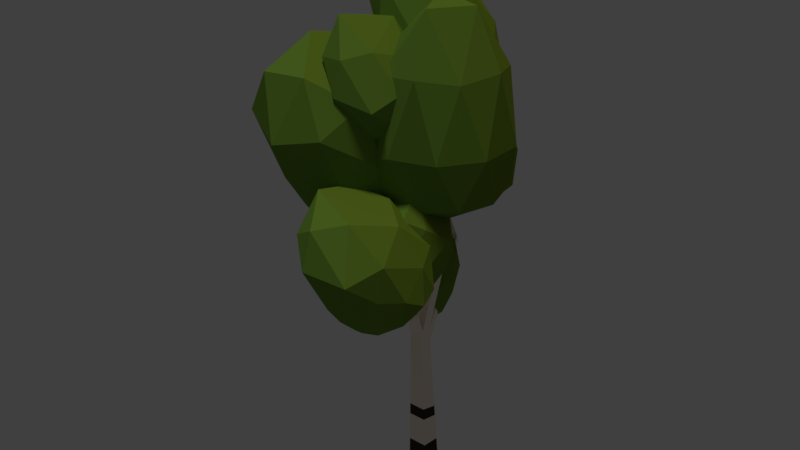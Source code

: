 # Source: Tree1.blend  (saved by Blender 2.79.0; exported with 4.5.12 LTS)
import bpy
from mathutils import Matrix  # noqa: F401  (used for matrix-valued properties, if any)

bpy.ops.wm.read_factory_settings(use_empty=True)
scene = bpy.context.scene
scene.name = 'Scene'

# ---- collections
col_collection_1 = bpy.data.collections.new('Collection 1'); scene.collection.children.link(col_collection_1)

# ---- images (referenced by path relative to the original .blend; pixels are not part of the script)
import os
ASSET_DIR = os.environ.get("B2B_ASSET_DIR", "")  # directory of the original .blend (textures are referenced by path, not embedded)
HERE = os.path.dirname(os.path.abspath(__file__))  # packed textures are extracted next to this script under _unpacked/

def load_image(name, relpath, width, height, colorspace="sRGB"):
    """Load a texture the original file referenced (path relative to the .blend, or extracted next to this script)."""
    p = next((c for c in (os.path.join(HERE, relpath), os.path.join(ASSET_DIR, relpath)) if relpath and os.path.exists(c)), "")
    if p:
        img = bpy.data.images.load(p, check_existing=True)
        img.name = name
    else:  # same state as the original file: an image datablock whose file is absent (Cycles renders it pink)
        img = bpy.data.images.new(name, width, height)
        img.source = "FILE"
        img.filepath = "//" + (relpath or name)
    img.colorspace_settings.name = colorspace
    return img
img_tree1_uv = load_image('Tree1_UV', '', 1024, 1024, 'sRGB')

# ---- materials (node trees are filled in below, after node groups)
mat_log = bpy.data.materials.new('Log')
mat_log.alpha_threshold = 0.0
mat_log.diffuse_color = (1.0, 0.8716, 0.7373, 1.0)
mat_log.roughness = 0.5
mat_darklog = bpy.data.materials.new('DarkLog')
mat_darklog.alpha_threshold = 0.0
mat_darklog.diffuse_color = (0.04955, 0.03796, 0.02308, 1.0)
mat_darklog.roughness = 0.5
mat_leaf = bpy.data.materials.new('Leaf')
mat_leaf.alpha_threshold = 0.0
mat_leaf.roughness = 0.5

# ---- material node trees
mat_log.use_nodes = True; mat_log.node_tree.nodes.clear()
_N = mat_log.node_tree.nodes; _L = mat_log.node_tree.links
n0 = _N.new('ShaderNodeOutputMaterial'); n0.name = 'Material Output'; n0.location = (300, 300)
n1 = _N.new('ShaderNodeBsdfDiffuse'); n1.name = 'Diffuse BSDF'; n1.location = (10, 300)
n1.inputs[0].default_value = (1.0, 0.8716, 0.7373, 1.0)
n2 = _N.new('ShaderNodeTexImage'); n2.name = 'Image Texture'; n2.location = (12, 46)
n2.width = 140
n2.image = img_tree1_uv
_L.new(n1.outputs[0], n0.inputs[0])
n0.is_active_output = True
mat_darklog.use_nodes = True; mat_darklog.node_tree.nodes.clear()
_N = mat_darklog.node_tree.nodes; _L = mat_darklog.node_tree.links
n0 = _N.new('ShaderNodeOutputMaterial'); n0.name = 'Material Output'; n0.location = (300, 300)
n1 = _N.new('ShaderNodeBsdfDiffuse'); n1.name = 'Diffuse BSDF'; n1.location = (10, 300)
n1.inputs[0].default_value = (0.04955, 0.03796, 0.02308, 1.0)
n2 = _N.new('ShaderNodeTexImage'); n2.name = 'Image Texture'; n2.location = (9, 63)
n2.width = 140
n2.image = img_tree1_uv
_L.new(n1.outputs[0], n0.inputs[0])
n0.is_active_output = True
mat_leaf.use_nodes = True; mat_leaf.node_tree.nodes.clear()
_N = mat_leaf.node_tree.nodes; _L = mat_leaf.node_tree.links
n0 = _N.new('ShaderNodeOutputMaterial'); n0.name = 'Material Output'; n0.location = (241, 323)
n1 = _N.new('ShaderNodeBsdfDiffuse'); n1.name = 'Diffuse BSDF'; n1.location = (24, 329)
n2 = _N.new('ShaderNodeNewGeometry'); n2.name = 'Geometry'; n2.location = (-481, 335)
n3 = _N.new('ShaderNodeValToRGB'); n3.name = 'ColorRamp'; n3.location = (-284, 329)
while len(n3.color_ramp.elements) > 1: n3.color_ramp.elements.remove(n3.color_ramp.elements[-1])
n3.color_ramp.elements[0].position = 0.0; n3.color_ramp.elements[0].color = (0.149, 0.2764, 0.03609, 1.0)
_e = n3.color_ramp.elements.new(1.0); _e.color = (0.1615, 0.1829, 0.003305, 1.0)
n4 = _N.new('ShaderNodeTexImage'); n4.name = 'Image Texture'; n4.location = (-262, 36)
n4.width = 140
n4.image = img_tree1_uv
_L.new(n3.outputs[0], n1.inputs[0])
_L.new(n1.outputs[0], n0.inputs[0])
_L.new(n2.outputs[1], n3.inputs[0])
n0.is_active_output = True

# ---- world
world_world = bpy.data.worlds.new('World'); scene.world = world_world
world_world.color = (0.05088, 0.05088, 0.05088)
world_world.use_sun_shadow = False
world_world.sun_shadow_jitter_overblur = 0.0
world_world.cycles.sampling_method = 'MANUAL'

# ---- lights
light_sun_001 = bpy.data.lights.new('Sun.001', 'SUN')
light_sun_001.transmission_factor = 0.0
light_sun_001.angle = 0.1993
light_sun_001.energy = 1.0
light_sun_001.shadow_buffer_clip_start = 0.5
light_sun_001.shadow_soft_size = 0.1
light_sun_001.shadow_cascade_max_distance = 1000.0

# ---- meshes
me_cube_018 = bpy.data.meshes.new('Cube.018')
me_cube_018.from_pydata([(-1.786, -2.177, -3.218), (-1.075, -2.878, 24.95), (-1.786, 1.395, -3.218), (-1.075, -0.8124, 25.54), (1.786, -2.177, -3.218), (1.075, -2.878, 24.95), (1.786, 1.395, -3.218), (1.075, -0.8124, 25.54), (-0.8832, 1.821, 47.63), (-0.8832, 3.324, 46.71), (0.8832, 3.324, 46.71), (0.8832, 1.821, 47.63), (-0.7099, 0.9186, 61.4), (-0.7099, 1.856, 62.47), (0.7099, 1.856, 62.47), (0.7099, 0.9186, 61.4), (-0.1265, 0.6361, 75.06), (-0.1265, 0.8876, 75.09), (0.1265, 0.8876, 75.09), (0.1265, 0.6361, 75.06), (-1.562, 2.744, 54.15), (0.03082, 2.744, 54.15), (0.03082, 1.524, 54.08), (-1.562, 1.524, 54.08), (0.08501, -0.5703, 36.06), (0.08501, 1.214, 35.89), (2.043, -0.5703, 36.06), (2.043, 1.214, 35.89), (-0.01294, 1.408, 68.78), (-0.01294, 0.8136, 68.23), (-0.8493, 0.8136, 68.23), (-0.8493, 1.408, 68.78), (1.187, -2.61, 26.24), (-0.9329, -2.596, 26.31), (3.874, -7.225, 31.7), (2.972, -7.225, 31.7), (3.922, -7.112, 32.24), (3.031, -7.106, 32.27), (3.606, -14.12, 35.82), (3.274, -14.12, 35.82), (3.623, -14.0, 35.98), (3.296, -13.99, 35.99), (3.547, -16.86, 43.62), (3.34, -16.86, 43.62), (3.558, -16.79, 43.72), (3.354, -16.78, 43.72), (2.171, -10.68, 34.21), (2.783, -10.69, 34.19), (2.75, -10.82, 33.84), (2.13, -10.82, 33.84), (5.466, -15.47, 39.75), (5.476, -15.41, 39.83), (5.617, -15.47, 39.75), (5.625, -15.41, 39.82), (2.232, -5.078, 28.2), (0.297, -5.078, 28.2), (0.4248, -4.823, 29.42), (2.334, -4.836, 29.36), (3.844, -7.321, 31.76), (2.898, -7.661, 32.57), (3.769, -7.591, 32.5), (2.174, -3.774, 35.96), (2.68, -3.759, 35.86), (2.609, -4.073, 35.93), (2.116, -4.137, 36.03), (2.184, -3.642, 39.05), (2.499, -3.625, 38.96), (2.456, -3.827, 38.98), (2.149, -3.875, 39.06), (2.579, -4.301, 41.22), (2.704, -4.272, 41.17), (2.683, -4.354, 41.14), (2.561, -4.394, 41.19), (1.13, -0.6425, 23.33), (-1.127, -0.6512, 23.44), (-6.784, 15.41, 34.17), (-5.754, 15.45, 34.05), (-5.854, 15.88, 33.08), (-6.929, 15.82, 33.25), (-10.3, 14.9, 43.28), (-9.738, 15.07, 43.04), (-9.997, 15.63, 42.81), (-10.57, 15.41, 43.07), (-10.18, 12.2, 52.68), (-9.933, 12.35, 52.4), (-10.18, 12.67, 52.34), (-10.42, 12.5, 52.63), (-0.1164, 0.8621, 34.09), (-0.1121, -0.9626, 34.17), (-10.12, -1.217, 46.35), (-10.06, -1.009, 47.32), (-10.07, -0.09511, 47.22), (-10.14, -0.282, 46.3), (-16.18, 2.757, 50.21), (-16.16, 2.851, 50.64), (-16.16, 3.26, 50.6), (-16.19, 3.176, 50.19), (-21.4, 5.238, 51.96), (-21.38, 5.302, 52.26), (-21.39, 5.58, 52.23), (-21.41, 5.523, 51.95), (-4.941, -0.6667, 41.58), (-4.975, -0.9692, 40.39), (-5.173, 0.165, 40.3), (-5.131, 0.4411, 41.43), (-1.63, -2.331, 2.959), (-1.642, 0.9465, 2.629), (1.642, 0.9484, 2.604), (1.63, -2.331, 2.959), (-1.438, -2.52, 10.55), (-1.464, 0.3947, 9.817), (1.465, 0.399, 9.761), (1.438, -2.52, 10.55), (-1.514, 0.5507, 7.785), (1.515, 0.5543, 7.738), (1.493, -2.466, 8.406), (-1.493, -2.466, 8.406), (0.9189, 2.808, 32.09), (-4.358, 1.558, 31.86), (-6.429, 2.339, 28.54), (-4.526, 0.933, 27.77), (-2.805, 7.692, 39.96), (-1.369, 1.741, 34.5), (-3.699, 3.977, 37.22), (-0.8663, 1.635, 29.31), (-6.8, 7.078, 36.89), (0.4812, 6.937, 37.06), (-7.459, 5.004, 29.89), (-2.976, 11.12, 36.04), (1.178, 5.864, 31.8), (-0.1894, 4.791, 26.85), (-2.498, 1.126, 27.01), (-2.543, 9.994, 29.56), (-0.9069, 2.502, 26.4), (-5.848, 7.541, 27.12), (-7.058, 8.156, 31.31), (-0.6394, 7.627, 28.17), (-5.883, 5.194, 26.17), (-6.747, 3.593, 27.34), (-5.18, 10.23, 30.94), (-4.222, 6.597, 25.45), (-5.155, 2.959, 25.88), (-3.856, 1.443, 26.16), (-2.552, 5.051, 24.71), (-3.119, 2.933, 25.03), (-1.299, 3.513, 25.07), (-2.374, 7.305, 25.5), (-0.4357, 4.462, 37.54), (-5.623, 9.717, 36.9), (-6.617, 3.963, 32.79), (-2.749, 0.9099, 29.96), (0.1549, 3.525, 28.82), (-0.1774, 8.908, 33.05), (-6.96, 5.853, 27.73), (-5.584, 1.813, 27.05), (-2.125, 1.913, 25.65), (-1.158, 5.557, 25.13), (-4.069, 8.443, 26.56), (-4.255, 4.501, 25.09), (5.312, -12.67, 43.98), (-1.928, -10.38, 45.53), (-3.655, -7.109, 42.19), (-2.059, -10.0, 40.67), (2.513, -6.239, 53.31), (1.544, -13.0, 47.5), (-0.4429, -9.414, 50.77), (2.769, -12.08, 41.55), (-2.301, -3.22, 51.7), (6.469, -8.754, 48.86), (-3.521, -3.475, 43.88), (4.761, -0.9346, 48.41), (7.511, -9.002, 43.52), (5.959, -7.863, 39.18), (0.7134, -10.95, 39.4), (5.655, -0.6744, 42.03), (3.67, -10.14, 38.56), (0.343, -0.7519, 40.14), (-1.399, -0.3427, 44.85), (6.979, -4.361, 40.95), (-0.9931, -3.369, 39.14), (-3.192, -5.063, 40.69), (2.194, 0.9574, 43.64), (2.081, -2.542, 38.17), (-1.423, -6.591, 38.51), (-0.7394, -9.438, 38.54), (3.378, -5.373, 37.13), (1.255, -7.776, 37.21), (3.972, -8.243, 37.23), (4.909, -2.873, 38.18), (3.922, -11.15, 50.42), (0.8208, -0.724, 51.67), (-3.432, -6.096, 47.09), (-0.1067, -11.84, 42.78), (5.274, -10.3, 40.83), (7.62, -4.502, 45.85), (-2.15, -2.233, 41.12), (-2.796, -8.019, 39.96), (1.831, -9.87, 37.78), (5.464, -5.742, 37.68), (3.247, -0.6634, 39.36), (0.7874, -5.046, 37.62), (-2.007, -10.96, 65.61), (-11.0, -8.469, 63.28), (-11.25, -4.149, 60.65), (-8.186, -7.239, 59.26), (-13.23, -5.279, 77.01), (-8.51, -11.91, 66.74), (-13.95, -8.39, 71.09), (-3.097, -9.841, 61.8), (-17.28, -1.469, 72.74), (-4.968, -7.279, 73.28), (-13.07, -0.3391, 64.22), (-8.392, 1.609, 76.07), (0.1228, -6.741, 67.9), (0.8784, -4.933, 63.47), (-4.329, -8.23, 59.46), (-2.824, 2.857, 69.68), (-0.9004, -7.336, 60.9), (-6.967, 3.289, 64.31), (-12.11, 3.062, 68.11), (0.545, -1.207, 66.59), (-7.168, 0.5345, 61.29), (-10.17, -1.563, 60.57), (-7.866, 4.647, 70.06), (-3.513, 1.467, 62.65), (-6.713, -3.005, 59.22), (-5.626, -6.301, 58.61), (-1.076, -1.69, 61.36), (-3.023, -4.307, 59.4), (-0.2059, -5.036, 60.89), (-0.5203, 0.9109, 64.15), (-8.46, -10.37, 72.12), (-14.24, 1.268, 75.34), (-14.88, -3.934, 66.45), (-6.988, -9.683, 61.28), (-0.3763, -7.818, 63.53), (-2.178, -2.159, 71.95), (-9.923, 1.541, 62.96), (-8.845, -4.819, 59.07), (-2.45, -6.824, 59.37), (0.8583, -2.334, 62.78), (-3.5, 3.349, 65.44), (-4.11, -1.231, 60.39), (-3.007, 1.255, 72.47), (-11.36, 4.375, 65.53), (-9.776, 9.585, 59.25), (-6.453, 5.669, 58.56), (-17.02, 9.199, 85.61), (-10.21, 0.3212, 72.7), (-16.41, 5.053, 76.75), (-2.575, 2.464, 65.29), (-19.34, 13.72, 76.33), (-8.444, 6.226, 83.76), (-11.97, 14.53, 63.0), (-10.53, 17.51, 83.06), (-0.8557, 6.519, 75.44), (3.165, 8.679, 65.5), (-2.24, 4.429, 59.65), (-1.738, 18.64, 72.58), (1.638, 5.612, 61.74), (-4.662, 18.91, 63.05), (-11.84, 18.89, 68.79), (1.976, 13.37, 69.97), (-4.507, 15.34, 59.18), (-8.116, 12.74, 58.43), (-7.521, 20.89, 72.25), (-0.3735, 16.56, 61.21), (-4.001, 10.87, 57.17), (-3.056, 6.779, 57.34), (2.501, 12.62, 60.17), (0.2455, 9.283, 57.91), (3.257, 8.495, 60.39), (2.728, 15.97, 63.86), (-11.6, 2.523, 81.02), (-16.37, 17.18, 80.25), (-15.0, 10.3, 67.14), (-6.655, 2.689, 63.62), (0.5015, 5.047, 67.51), (-3.231, 12.51, 79.09), (-7.947, 16.71, 61.13), (-6.733, 8.641, 57.32), (0.4943, 6.182, 58.79), (4.302, 11.91, 62.73), (-0.7838, 19.05, 64.93), (-0.8708, 13.12, 58.47), (-6.272, -0.1557, 73.53), (-3.398, 12.54, 63.1), (0.3768, 14.22, 54.35), (-6.888, 11.86, 54.35), (4.842, 4.494, 79.46), (-6.272, 7.483, 73.53), (0.9926, 9.843, 73.53), (-10.66, 2.54, 63.1), (7.634, 9.658, 69.8), (0.3523, -1.686, 79.46), (7.442, 12.12, 56.2), (7.634, -2.702, 69.8), (-4.121, -6.521, 69.8), (-7.087, -7.883, 56.2), (-11.38, 5.677, 54.35), (7.164, -7.521, 58.77), (-11.38, -1.962, 54.35), (10.89, 1.858, 50.46), (11.65, 6.297, 58.77), (-0.1011, -9.882, 58.77), (5.641, 5.668, 48.0), (3.633, 11.85, 50.4), (11.65, -1.342, 58.77), (5.641, -1.97, 48.0), (-1.624, 8.029, 48.0), (-8.122, 8.029, 50.4), (-1.624, -4.331, 48.0), (-6.114, 1.849, 48.0), (-8.122, -4.331, 50.4), (3.626, -8.141, 50.46), (-1.656, 4.494, 80.56), (10.04, 3.664, 70.54), (3.267, 13.05, 62.52), (-8.954, 8.858, 61.24), (-9.092, -3.958, 62.52), (2.401, -6.85, 70.54), (9.32, 8.356, 51.04), (-3.032, 12.36, 50.98), (-10.67, 1.849, 50.98), (-3.039, -8.656, 51.04), (9.32, -4.64, 51.04), (0.3838, 1.849, 46.89), (5.84, -25.88, 46.25), (-3.835, -22.56, 41.91), (-3.049, -17.22, 37.22), (0.3044, -21.14, 36.46), (-6.064, -18.27, 55.21), (-1.497, -26.79, 46.75), (-6.9, -22.19, 49.22), (5.095, -24.49, 41.39), (-10.27, -13.46, 49.65), (2.513, -21.24, 53.37), (-4.666, -12.36, 39.83), (0.4252, -9.957, 52.66), (8.446, -20.69, 48.32), (10.48, -18.22, 42.31), (4.62, -22.4, 37.35), (7.072, -8.493, 46.43), (8.625, -21.24, 39.19), (2.791, -8.01, 39.58), (-3.374, -8.183, 43.33), (9.794, -13.6, 45.77), (2.378, -11.49, 36.83), (-1.35, -14.07, 36.32), (1.639, -6.292, 45.4), (6.63, -10.29, 38.63), (2.692, -15.94, 35.2), (3.641, -20.02, 35.36), (9.223, -14.19, 38.15), (6.939, -17.52, 35.95), (10.01, -18.32, 38.3), (9.818, -10.9, 41.11), (-1.56, -24.8, 52.43), (-6.916, -10.05, 52.82), (-7.229, -16.67, 43.04), (0.758, -24.22, 40.23), (8.425, -21.95, 43.11), (6.171, -14.71, 51.76), (-0.7681, -10.17, 38.2), (-0.03948, -18.16, 35.36), (7.23, -20.63, 36.74), (11.1, -14.91, 40.56), (6.746, -7.883, 41.31), (5.85, -13.69, 36.44), (-16.37, -17.4, 59.02), (-26.06, -3.357, 55.52), (-22.4, 5.836, 48.24), (-22.72, -1.828, 45.64), (-19.4, -5.081, 73.24), (-25.18, -12.86, 61.31), (-25.61, -5.533, 66.13), (-18.2, -13.18, 51.78), (-22.47, 7.361, 68.51), (-13.33, -13.09, 69.1), (-18.41, 10.96, 53.41), (-7.573, -1.569, 68.36), (-8.345, -15.27, 60.95), (-5.639, -12.31, 50.74), (-18.6, -8.47, 45.16), (-0.554, -1.217, 58.76), (-11.88, -12.27, 46.48), (-5.074, 9.395, 51.08), (-12.15, 11.11, 58.61), (-1.483, -8.58, 56.23), (-9.584, 7.615, 46.2), (-17.15, 8.723, 46.6), (-4.785, 6.709, 59.93), (-2.672, 3.376, 47.31), (-14.5, 2.669, 42.93), (-17.87, -3.532, 42.5), (-3.639, -3.874, 44.84), (-10.77, -4.357, 42.15), (-7.205, -9.804, 44.52), (1.02, -2.189, 49.7), (-21.0, -13.66, 68.64), (-14.83, 5.553, 71.15), (-23.94, 5.411, 58.47), (-23.45, -8.242, 51.41), (-11.31, -14.61, 53.14), (-5.35, -9.642, 65.55), (-11.78, 11.54, 50.05), (-20.3, 2.853, 44.23), (-13.7, -8.853, 43.1), (-1.591, -8.049, 47.74), (0.04687, 4.291, 51.93), (-7.732, 1.303, 43.68), (-22.35, 17.1, 61.51), (-16.06, 29.88, 50.32), (-9.012, 30.03, 43.16), (-16.49, 27.38, 41.41), (-12.26, 21.87, 69.72), (-22.06, 25.97, 60.25), (-14.58, 28.77, 61.96), (-22.96, 19.14, 50.01), (-6.514, 27.67, 60.45), (-17.04, 14.4, 69.6), (-2.335, 27.95, 47.24), (-7.546, 11.73, 62.42), (-19.32, 9.042, 59.61), (-18.62, 7.237, 45.59), (-20.99, 20.96, 41.14), (-5.551, 6.499, 51.81), (-21.62, 13.22, 42.07), (1.379, 15.46, 43.7), (0.726, 21.82, 51.58), (-12.86, 4.603, 50.19), (-2.675, 19.16, 39.56), (-4.584, 26.49, 40.69), (-0.3466, 13.13, 52.45), (-3.663, 11.07, 40.31), (-9.55, 21.86, 37.37), (-16.57, 22.46, 37.93), (-10.97, 9.183, 38.7), (-14.58, 15.67, 36.88), (-17.81, 10.06, 39.36), (-6.949, 5.307, 42.81), (-18.97, 21.95, 69.1), (-4.817, 19.84, 62.8), (-8.729, 30.06, 51.73), (-20.86, 25.59, 47.69), (-21.74, 12.0, 50.77), (-13.28, 7.683, 62.21), (0.5536, 22.51, 43.22), (-11.48, 27.14, 39.29), (-19.69, 16.46, 38.59), (-13.57, 5.448, 41.74), (-1.135, 8.672, 44.48), (-8.03, 15.08, 37.48)], [], [(109, 1, 74, 110), (110, 74, 73, 111), (111, 73, 5, 112), (112, 5, 1, 109), (2, 6, 4, 0), (25, 24, 8, 9), (21, 20, 13, 14), (24, 26, 11, 8), (27, 25, 9, 10), (26, 27, 10, 11), (29, 28, 18, 19), (22, 21, 14, 15), (20, 23, 12, 13), (23, 22, 15, 12), (18, 17, 16, 19), (31, 30, 16, 17), (30, 29, 19, 16), (28, 31, 17, 18), (8, 11, 22, 23), (9, 8, 23, 20), (11, 10, 21, 22), (10, 9, 20, 21), (5, 7, 32), (7, 3, 87, 27), (55, 54, 34, 35), (3, 33, 88, 87), (14, 13, 31, 28), (12, 15, 29, 30), (13, 12, 30, 31), (15, 14, 28, 29), (47, 46, 41, 40), (33, 32, 26, 88), (33, 3, 1), (32, 7, 27, 26), (57, 56, 37, 36), (54, 57, 36, 34), (56, 55, 35, 37), (51, 50, 43, 45), (48, 47, 40, 38), (46, 49, 39, 41), (49, 48, 38, 39), (43, 42, 44, 45), (50, 52, 42, 43), (53, 51, 45, 44), (52, 53, 44, 42), (35, 34, 58, 48, 49), (37, 35, 59), (34, 36, 60, 58), (36, 37, 61, 62), (38, 40, 53, 52), (40, 41, 51, 53), (39, 38, 52, 50), (41, 39, 50, 51), (33, 1, 55, 56), (5, 32, 57, 54), (32, 33, 56, 57), (1, 5, 54, 55), (61, 64, 68, 65), (58, 60, 47, 48), (60, 59, 46, 47), (59, 35, 49, 46), (59, 60, 63, 64), (60, 36, 62, 63), (37, 59, 64, 61), (68, 67, 71, 72), (62, 61, 65, 66), (64, 63, 67, 68), (63, 62, 66, 67), (70, 69, 72, 71), (67, 66, 70, 71), (65, 68, 72, 69), (66, 65, 69, 70), (78, 75, 79, 82), (74, 1, 3), (7, 73, 77, 76), (5, 73, 7), (3, 7, 76, 75), (73, 74, 78, 77), (74, 3, 75, 78), (79, 80, 84, 83), (75, 76, 80, 79), (77, 78, 82, 81), (76, 77, 81, 80), (85, 86, 83, 84), (81, 82, 86, 85), (80, 81, 85, 84), (82, 79, 83, 86), (90, 91, 95, 94), (27, 87, 25), (88, 26, 24), (102, 101, 90, 89), (103, 102, 89, 92), (101, 104, 91, 90), (104, 103, 92, 91), (95, 96, 100, 99), (91, 92, 96, 95), (89, 90, 94, 93), (92, 89, 93, 96), (100, 97, 98, 99), (93, 94, 98, 97), (96, 93, 97, 100), (94, 95, 99, 98), (25, 87, 103, 104), (24, 25, 104, 101), (87, 88, 102, 103), (88, 24, 101, 102), (4, 108, 105, 0), (6, 107, 108, 4), (2, 106, 107, 6), (0, 105, 106, 2), (115, 112, 109, 116), (114, 111, 112, 115), (113, 110, 111, 114), (116, 109, 110, 113), (105, 116, 113, 106), (106, 113, 114, 107), (107, 114, 115, 108), (108, 115, 116, 105), (123, 122, 147), (121, 125, 123), (123, 118, 122), (140, 158, 137), (134, 140, 137), (121, 123, 147), (144, 155, 142), (137, 138, 153), (139, 134, 135), (133, 145, 130), (132, 128, 152), (141, 144, 142), (142, 155, 131), (139, 135, 148), (133, 130, 151), (139, 148, 128), (122, 124, 117), (135, 125, 148), (131, 133, 124), (128, 148, 121), (117, 129, 126), (158, 140, 143), (131, 124, 150), (149, 118, 123), (157, 140, 134), (120, 150, 118), (148, 125, 121), (158, 143, 144), (130, 136, 129), (117, 126, 147), (158, 144, 141), (143, 156, 145), (129, 152, 126), (158, 141, 137), (126, 121, 147), (122, 117, 147), (154, 142, 120), (124, 151, 117), (133, 151, 124), (157, 134, 139), (119, 120, 118), (135, 127, 125), (156, 146, 136), (130, 129, 151), (143, 140, 146), (155, 145, 133), (127, 119, 149), (140, 157, 146), (126, 128, 121), (119, 118, 149), (153, 138, 127), (136, 146, 132), (127, 149, 125), (157, 139, 132), (120, 131, 150), (136, 152, 129), (156, 136, 130), (141, 154, 138), (127, 138, 119), (153, 127, 135), (144, 143, 145), (118, 150, 122), (143, 146, 156), (138, 154, 119), (145, 156, 130), (154, 120, 119), (146, 157, 132), (134, 153, 135), (155, 133, 131), (120, 142, 131), (137, 141, 138), (150, 124, 122), (141, 142, 154), (136, 132, 152), (152, 128, 126), (134, 137, 153), (144, 145, 155), (151, 129, 117), (125, 149, 123), (132, 139, 128), (165, 164, 189), (163, 167, 165), (165, 160, 164), (182, 200, 179), (176, 182, 179), (163, 165, 189), (186, 197, 184), (179, 180, 195), (181, 176, 177), (175, 187, 172), (174, 170, 194), (183, 186, 184), (184, 197, 173), (181, 177, 190), (175, 172, 193), (181, 190, 170), (164, 166, 159), (177, 167, 190), (173, 175, 166), (170, 190, 163), (159, 171, 168), (200, 182, 185), (173, 166, 192), (191, 160, 165), (199, 182, 176), (162, 192, 160), (190, 167, 163), (200, 185, 186), (172, 178, 171), (159, 168, 189), (200, 186, 183), (185, 198, 187), (171, 194, 168), (200, 183, 179), (168, 163, 189), (164, 159, 189), (196, 184, 162), (166, 193, 159), (175, 193, 166), (199, 176, 181), (161, 162, 160), (177, 169, 167), (198, 188, 178), (172, 171, 193), (185, 182, 188), (197, 187, 175), (169, 161, 191), (182, 199, 188), (168, 170, 163), (161, 160, 191), (195, 180, 169), (178, 188, 174), (169, 191, 167), (199, 181, 174), (162, 173, 192), (178, 194, 171), (198, 178, 172), (183, 196, 180), (169, 180, 161), (195, 169, 177), (186, 185, 187), (160, 192, 164), (185, 188, 198), (180, 196, 161), (187, 198, 172), (196, 162, 161), (188, 199, 174), (176, 195, 177), (197, 175, 173), (162, 184, 173), (179, 183, 180), (192, 166, 164), (183, 184, 196), (178, 174, 194), (194, 170, 168), (176, 179, 195), (186, 187, 197), (193, 171, 159), (167, 191, 165), (174, 181, 170), (207, 206, 231), (205, 209, 207), (207, 202, 206), (224, 242, 221), (218, 224, 221), (205, 207, 231), (228, 239, 226), (221, 222, 237), (223, 218, 219), (217, 229, 214), (216, 212, 236), (225, 228, 226), (226, 239, 215), (223, 219, 232), (217, 214, 235), (223, 232, 212), (206, 208, 201), (219, 209, 232), (215, 217, 208), (212, 232, 205), (201, 213, 210), (242, 224, 227), (215, 208, 234), (233, 202, 207), (241, 224, 218), (204, 234, 202), (232, 209, 205), (242, 227, 228), (214, 220, 213), (201, 210, 231), (242, 228, 225), (227, 240, 229), (213, 236, 210), (242, 225, 221), (210, 205, 231), (206, 201, 231), (238, 226, 204), (208, 235, 201), (217, 235, 208), (241, 218, 223), (203, 204, 202), (219, 211, 209), (240, 230, 220), (214, 213, 235), (227, 224, 230), (239, 229, 217), (211, 203, 233), (224, 241, 230), (210, 212, 205), (203, 202, 233), (237, 222, 211), (220, 230, 216), (211, 233, 209), (241, 223, 216), (204, 215, 234), (220, 236, 213), (240, 220, 214), (225, 238, 222), (211, 222, 203), (237, 211, 219), (228, 227, 229), (202, 234, 206), (227, 230, 240), (222, 238, 203), (229, 240, 214), (238, 204, 203), (230, 241, 216), (218, 237, 219), (239, 217, 215), (204, 226, 215), (221, 225, 222), (234, 208, 206), (225, 226, 238), (220, 216, 236), (236, 212, 210), (218, 221, 237), (228, 229, 239), (235, 213, 201), (209, 233, 207), (216, 223, 212), (249, 248, 273), (247, 251, 249), (249, 244, 248), (266, 284, 263), (260, 266, 263), (247, 249, 273), (270, 281, 268), (263, 264, 279), (265, 260, 261), (259, 271, 256), (258, 254, 278), (267, 270, 268), (268, 281, 257), (265, 261, 274), (259, 256, 277), (265, 274, 254), (248, 250, 243), (261, 251, 274), (257, 259, 250), (254, 274, 247), (243, 255, 252), (284, 266, 269), (257, 250, 276), (275, 244, 249), (283, 266, 260), (246, 276, 244), (274, 251, 247), (284, 269, 270), (256, 262, 255), (243, 252, 273), (284, 270, 267), (269, 282, 271), (255, 278, 252), (284, 267, 263), (252, 247, 273), (248, 243, 273), (280, 268, 246), (250, 277, 243), (259, 277, 250), (283, 260, 265), (245, 246, 244), (261, 253, 251), (282, 272, 262), (256, 255, 277), (269, 266, 272), (281, 271, 259), (253, 245, 275), (266, 283, 272), (252, 254, 247), (245, 244, 275), (279, 264, 253), (262, 272, 258), (253, 275, 251), (283, 265, 258), (246, 257, 276), (262, 278, 255), (282, 262, 256), (267, 280, 264), (253, 264, 245), (279, 253, 261), (270, 269, 271), (244, 276, 248), (269, 272, 282), (264, 280, 245), (271, 282, 256), (280, 246, 245), (272, 283, 258), (260, 279, 261), (281, 259, 257), (246, 268, 257), (263, 267, 264), (276, 250, 248), (267, 268, 280), (262, 258, 278), (278, 254, 252), (260, 263, 279), (270, 271, 281), (277, 255, 243), (251, 275, 249), (258, 265, 254), (291, 290, 315), (289, 293, 291), (291, 286, 290), (308, 326, 305), (302, 308, 305), (289, 291, 315), (312, 323, 310), (305, 306, 321), (307, 302, 303), (301, 313, 298), (300, 296, 320), (309, 312, 310), (310, 323, 299), (307, 303, 316), (301, 298, 319), (307, 316, 296), (290, 292, 285), (303, 293, 316), (299, 301, 292), (296, 316, 289), (285, 297, 294), (326, 308, 311), (299, 292, 318), (317, 286, 291), (325, 308, 302), (288, 318, 286), (316, 293, 289), (326, 311, 312), (298, 304, 297), (285, 294, 315), (326, 312, 309), (311, 324, 313), (297, 320, 294), (326, 309, 305), (294, 289, 315), (290, 285, 315), (322, 310, 288), (292, 319, 285), (301, 319, 292), (325, 302, 307), (287, 288, 286), (303, 295, 293), (324, 314, 304), (298, 297, 319), (311, 308, 314), (323, 313, 301), (295, 287, 317), (308, 325, 314), (294, 296, 289), (287, 286, 317), (321, 306, 295), (304, 314, 300), (295, 317, 293), (325, 307, 300), (288, 299, 318), (304, 320, 297), (324, 304, 298), (309, 322, 306), (295, 306, 287), (321, 295, 303), (312, 311, 313), (286, 318, 290), (311, 314, 324), (306, 322, 287), (313, 324, 298), (322, 288, 287), (314, 325, 300), (302, 321, 303), (323, 301, 299), (288, 310, 299), (305, 309, 306), (318, 292, 290), (309, 310, 322), (304, 300, 320), (320, 296, 294), (302, 305, 321), (312, 313, 323), (319, 297, 285), (293, 317, 291), (300, 307, 296), (333, 332, 357), (331, 335, 333), (333, 328, 332), (350, 368, 347), (344, 350, 347), (331, 333, 357), (354, 365, 352), (347, 348, 363), (349, 344, 345), (343, 355, 340), (342, 338, 362), (351, 354, 352), (352, 365, 341), (349, 345, 358), (343, 340, 361), (349, 358, 338), (332, 334, 327), (345, 335, 358), (341, 343, 334), (338, 358, 331), (327, 339, 336), (368, 350, 353), (341, 334, 360), (359, 328, 333), (367, 350, 344), (330, 360, 328), (358, 335, 331), (368, 353, 354), (340, 346, 339), (327, 336, 357), (368, 354, 351), (353, 366, 355), (339, 362, 336), (368, 351, 347), (336, 331, 357), (332, 327, 357), (364, 352, 330), (334, 361, 327), (343, 361, 334), (367, 344, 349), (329, 330, 328), (345, 337, 335), (366, 356, 346), (340, 339, 361), (353, 350, 356), (365, 355, 343), (337, 329, 359), (350, 367, 356), (336, 338, 331), (329, 328, 359), (363, 348, 337), (346, 356, 342), (337, 359, 335), (367, 349, 342), (330, 341, 360), (346, 362, 339), (366, 346, 340), (351, 364, 348), (337, 348, 329), (363, 337, 345), (354, 353, 355), (328, 360, 332), (353, 356, 366), (348, 364, 329), (355, 366, 340), (364, 330, 329), (356, 367, 342), (344, 363, 345), (365, 343, 341), (330, 352, 341), (347, 351, 348), (360, 334, 332), (351, 352, 364), (346, 342, 362), (362, 338, 336), (344, 347, 363), (354, 355, 365), (361, 339, 327), (335, 359, 333), (342, 349, 338), (375, 374, 399), (373, 377, 375), (375, 370, 374), (392, 410, 389), (386, 392, 389), (373, 375, 399), (396, 407, 394), (389, 390, 405), (391, 386, 387), (385, 397, 382), (384, 380, 404), (393, 396, 394), (394, 407, 383), (391, 387, 400), (385, 382, 403), (391, 400, 380), (374, 376, 369), (387, 377, 400), (383, 385, 376), (380, 400, 373), (369, 381, 378), (410, 392, 395), (383, 376, 402), (401, 370, 375), (409, 392, 386), (372, 402, 370), (400, 377, 373), (410, 395, 396), (382, 388, 381), (369, 378, 399), (410, 396, 393), (395, 408, 397), (381, 404, 378), (410, 393, 389), (378, 373, 399), (374, 369, 399), (406, 394, 372), (376, 403, 369), (385, 403, 376), (409, 386, 391), (371, 372, 370), (387, 379, 377), (408, 398, 388), (382, 381, 403), (395, 392, 398), (407, 397, 385), (379, 371, 401), (392, 409, 398), (378, 380, 373), (371, 370, 401), (405, 390, 379), (388, 398, 384), (379, 401, 377), (409, 391, 384), (372, 383, 402), (388, 404, 381), (408, 388, 382), (393, 406, 390), (379, 390, 371), (405, 379, 387), (396, 395, 397), (370, 402, 374), (395, 398, 408), (390, 406, 371), (397, 408, 382), (406, 372, 371), (398, 409, 384), (386, 405, 387), (407, 385, 383), (372, 394, 383), (389, 393, 390), (402, 376, 374), (393, 394, 406), (388, 384, 404), (404, 380, 378), (386, 389, 405), (396, 397, 407), (403, 381, 369), (377, 401, 375), (384, 391, 380), (417, 416, 441), (415, 419, 417), (417, 412, 416), (434, 452, 431), (428, 434, 431), (415, 417, 441), (438, 449, 436), (431, 432, 447), (433, 428, 429), (427, 439, 424), (426, 422, 446), (435, 438, 436), (436, 449, 425), (433, 429, 442), (427, 424, 445), (433, 442, 422), (416, 418, 411), (429, 419, 442), (425, 427, 418), (422, 442, 415), (411, 423, 420), (452, 434, 437), (425, 418, 444), (443, 412, 417), (451, 434, 428), (414, 444, 412), (442, 419, 415), (452, 437, 438), (424, 430, 423), (411, 420, 441), (452, 438, 435), (437, 450, 439), (423, 446, 420), (452, 435, 431), (420, 415, 441), (416, 411, 441), (448, 436, 414), (418, 445, 411), (427, 445, 418), (451, 428, 433), (413, 414, 412), (429, 421, 419), (450, 440, 430), (424, 423, 445), (437, 434, 440), (449, 439, 427), (421, 413, 443), (434, 451, 440), (420, 422, 415), (413, 412, 443), (447, 432, 421), (430, 440, 426), (421, 443, 419), (451, 433, 426), (414, 425, 444), (430, 446, 423), (450, 430, 424), (435, 448, 432), (421, 432, 413), (447, 421, 429), (438, 437, 439), (412, 444, 416), (437, 440, 450), (432, 448, 413), (439, 450, 424), (448, 414, 413), (440, 451, 426), (428, 447, 429), (449, 427, 425), (414, 436, 425), (431, 435, 432), (444, 418, 416), (435, 436, 448), (430, 426, 446), (446, 422, 420), (428, 431, 447), (438, 439, 449), (445, 423, 411), (419, 443, 417), (426, 433, 422)])
me_cube_018.polygons.foreach_set('material_index', [0, 0, 0, 0, 0, 0, 0, 0, 0, 0, 0, 0, 0, 0, 0, 0, 0, 0, 0, 0, 0, 0, 0, 0, 0, 0, 0, 0, 0, 0, 0, 0, 0, 0, 0, 0, 0, 0, 0, 0, 0, 0, 0, 0, 0, 0, 0, 0, 0, 0, 0, 0, 0, 0, 0, 0, 0, 0, 0, 0, 0, 0, 0, 0, 0, 0, 0, 0, 0, 0, 0, 0, 0, 0, 0, 0, 0, 0, 0, 0, 0, 0, 0, 0, 0, 0, 0, 0, 0, 0, 0, 0, 0, 0, 0, 0, 0, 0, 0, 0, 0, 0, 0, 0, 0, 0, 1, 1, 1, 1, 1, 1, 1, 1, 0, 0, 0, 0, 2, 2, 2, 2, 2, 2, 2, 2, 2, 2, 2, 2, 2, 2, 2, 2, 2, 2, 2, 2, 2, 2, 2, 2, 2, 2, 2, 2, 2, 2, 2, 2, 2, 2, 2, 2, 2, 2, 2, 2, 2, 2, 2, 2, 2, 2, 2, 2, 2, 2, 2, 2, 2, 2, 2, 2, 2, 2, 2, 2, 2, 2, 2, 2, 2, 2, 2, 2, 2, 2, 2, 2, 2, 2, 2, 2, 2, 2, 2, 2, 2, 2, 2, 2, 2, 2, 2, 2, 2, 2, 2, 2, 2, 2, 2, 2, 2, 2, 2, 2, 2, 2, 2, 2, 2, 2, 2, 2, 2, 2, 2, 2, 2, 2, 2, 2, 2, 2, 2, 2, 2, 2, 2, 2, 2, 2, 2, 2, 2, 2, 2, 2, 2, 2, 2, 2, 2, 2, 2, 2, 2, 2, 2, 2, 2, 2, 2, 2, 2, 2, 2, 2, 2, 2, 2, 2, 2, 2, 2, 2, 2, 2, 2, 2, 2, 2, 2, 2, 2, 2, 2, 2, 2, 2, 2, 2, 2, 2, 2, 2, 2, 2, 2, 2, 2, 2, 2, 2, 2, 2, 2, 2, 2, 2, 2, 2, 2, 2, 2, 2, 2, 2, 2, 2, 2, 2, 2, 2, 2, 2, 2, 2, 2, 2, 2, 2, 2, 2, 2, 2, 2, 2, 2, 2, 2, 2, 2, 2, 2, 2, 2, 2, 2, 2, 2, 2, 2, 2, 2, 2, 2, 2, 2, 2, 2, 2, 2, 2, 2, 2, 2, 2, 2, 2, 2, 2, 2, 2, 2, 2, 2, 2, 2, 2, 2, 2, 2, 2, 2, 2, 2, 2, 2, 2, 2, 2, 2, 2, 2, 2, 2, 2, 2, 2, 2, 2, 2, 2, 2, 2, 2, 2, 2, 2, 2, 2, 2, 2, 2, 2, 2, 2, 2, 2, 2, 2, 2, 2, 2, 2, 2, 2, 2, 2, 2, 2, 2, 2, 2, 2, 2, 2, 2, 2, 2, 2, 2, 2, 2, 2, 2, 2, 2, 2, 2, 2, 2, 2, 2, 2, 2, 2, 2, 2, 2, 2, 2, 2, 2, 2, 2, 2, 2, 2, 2, 2, 2, 2, 2, 2, 2, 2, 2, 2, 2, 2, 2, 2, 2, 2, 2, 2, 2, 2, 2, 2, 2, 2, 2, 2, 2, 2, 2, 2, 2, 2, 2, 2, 2, 2, 2, 2, 2, 2, 2, 2, 2, 2, 2, 2, 2, 2, 2, 2, 2, 2, 2, 2, 2, 2, 2, 2, 2, 2, 2, 2, 2, 2, 2, 2, 2, 2, 2, 2, 2, 2, 2, 2, 2, 2, 2, 2, 2, 2, 2, 2, 2, 2, 2, 2, 2, 2, 2, 2, 2, 2, 2, 2, 2, 2, 2, 2, 2, 2, 2, 2, 2, 2, 2, 2, 2, 2, 2, 2, 2, 2, 2, 2, 2, 2, 2, 2, 2, 2, 2, 2, 2, 2, 2, 2, 2, 2, 2, 2, 2, 2, 2, 2, 2, 2, 2, 2, 2, 2, 2, 2, 2, 2, 2, 2, 2, 2, 2, 2, 2, 2, 2, 2, 2, 2, 2, 2, 2, 2, 2, 2, 2, 2, 2, 2, 2, 2, 2, 2, 2, 2, 2, 2, 2, 2, 2, 2, 2, 2, 2, 2, 2, 2, 2, 2, 2, 2, 2, 2, 2, 2, 2, 2, 2, 2, 2, 2, 2, 2, 2, 2, 2, 2, 2, 2, 2, 2, 2, 2, 2, 2, 2, 2, 2, 2, 2, 2, 2, 2, 2, 2, 2, 2, 2, 2, 2, 2, 2, 2, 2, 2, 2, 2, 2, 2, 2, 2, 2, 2, 2, 2, 2, 2, 2, 2, 2, 2, 2, 2, 2, 2, 2, 2, 2, 2, 2, 2, 2, 2, 2, 2, 2, 2, 2, 2, 2, 2, 2, 2, 2, 2, 2, 2, 2, 2, 2, 2, 2, 2, 2, 2, 2, 2, 2, 2])
_uv = me_cube_018.uv_layers.new(name='UVMap')
_uv.uv.foreach_set('vector', [0.0, 0.0, 0.0, 0.0, 0.0, 0.0, 0.0, 0.0, 0.0, 0.0, 0.0, 0.0, 0.0, 0.0, 0.0, 0.0, 0.0, 0.0, 0.0, 0.0, 0.0, 0.0, 0.0, 0.0, 0.0, 0.0, 0.0, 0.0, 0.0, 0.0, 0.0, 0.0, 0.0, 0.0, 0.0, 0.0, 0.0, 0.0, 0.0, 0.0, 0.0, 0.0, 0.0, 0.0, 0.0, 0.0, 0.0, 0.0, 0.0, 0.0, 0.0, 0.0, 0.0, 0.0, 0.0, 0.0, 0.0, 0.0, 0.0, 0.0, 0.0, 0.0, 0.0, 0.0, 0.0, 0.0, 0.0, 0.0, 0.0, 0.0, 0.0, 0.0, 0.0, 0.0, 0.0, 0.0, 0.0, 0.0, 0.0, 0.0, 0.0, 0.0, 0.0, 0.0, 0.0, 0.0, 0.0, 0.0, 0.0, 0.0, 0.0, 0.0, 0.0, 0.0, 0.0, 0.0, 0.0, 0.0, 0.0, 0.0, 0.0, 0.0, 0.0, 0.0, 0.0, 0.0, 0.0, 0.0, 0.0, 0.0, 0.0, 0.0, 0.0, 0.0, 0.0, 0.0, 0.0, 0.0, 0.0, 0.0, 0.0, 0.0, 0.0, 0.0, 0.0, 0.0, 0.0, 0.0, 0.0, 0.0, 0.0, 0.0, 0.0, 0.0, 0.0, 0.0, 0.0, 0.0, 0.0, 0.0, 0.0, 0.0, 0.0, 0.0, 0.0, 0.0, 0.0, 0.0, 0.0, 0.0, 0.0, 0.0, 0.0, 0.0, 0.0, 0.0, 0.0, 0.0, 0.0, 0.0, 0.0, 0.0, 0.0, 0.0, 0.0, 0.0, 0.0, 0.0, 0.0, 0.0, 0.0, 0.0, 0.0, 0.0, 0.0, 0.0, 0.0, 0.0, 0.0, 0.0, 0.0, 0.0, 0.0, 0.0, 0.0, 0.0, 0.0, 0.0, 0.0, 0.0, 0.0, 0.0, 0.0, 0.0, 0.0, 0.0, 0.0, 0.0, 0.0, 0.0, 0.0, 0.0, 0.0, 0.0, 0.0, 0.0, 0.0, 0.0, 0.0, 0.0, 0.0, 0.0, 0.0, 0.0, 0.0, 0.0, 0.0, 0.0, 0.0, 0.0, 0.0, 0.0, 0.0, 0.0, 0.0, 0.0, 0.0, 0.0, 0.0, 0.0, 0.0, 0.0, 0.0, 0.0, 0.0, 0.0, 0.0, 0.0, 0.0, 0.0, 0.0, 0.0, 0.0, 0.0, 0.0, 0.0, 0.0, 0.0, 0.0, 0.0, 0.0, 0.0, 0.0, 0.0, 0.0, 0.0, 0.0, 0.0, 0.0, 0.0, 0.0, 0.0, 0.0, 0.0, 0.0, 0.0, 0.0, 0.0, 0.0, 0.0, 0.0, 0.0, 0.0, 0.0, 0.0, 0.0, 0.0, 0.0, 0.0, 0.0, 0.0, 0.0, 0.0, 0.0, 0.0, 0.0, 0.0, 0.0, 0.0, 0.0, 0.0, 0.0, 0.0, 0.0, 0.0, 0.0, 0.0, 0.0, 0.0, 0.0, 0.0, 0.0, 0.0, 0.0, 0.0, 0.0, 0.0, 0.0, 0.0, 0.0, 0.0, 0.0, 0.0, 0.0, 0.0, 0.0, 0.0, 0.0, 0.0, 0.0, 0.0, 0.0, 0.0, 0.0, 0.0, 0.0, 0.0, 0.0, 0.0, 0.0, 0.0, 0.0, 0.0, 0.0, 0.0, 0.0, 0.0, 0.0, 0.0, 0.0, 0.0, 0.0, 0.0, 0.0, 0.0, 0.0, 0.0, 0.0, 0.0, 0.0, 0.0, 0.0, 0.0, 0.0, 0.0, 0.0, 0.0, 0.0, 0.0, 0.0, 0.0, 0.0, 0.0, 0.0, 0.0, 0.0, 0.0, 0.0, 0.0, 0.0, 0.0, 0.0, 0.0, 0.0, 0.0, 0.0, 0.0, 0.0, 0.0, 0.0, 0.0, 0.0, 0.0, 0.0, 0.0, 0.0, 0.0, 0.0, 0.0, 0.0, 0.0, 0.0, 0.0, 0.0, 0.0, 0.0, 0.0, 0.0, 0.0, 0.0, 0.0, 0.0, 0.0, 0.0, 0.0, 0.0, 0.0, 0.0, 0.0, 0.0, 0.0, 0.0, 0.0, 0.0, 0.0, 0.0, 0.0, 0.0, 0.0, 0.0, 0.0, 0.0, 0.0, 0.0, 0.0, 0.0, 0.0, 0.0, 0.0, 0.0, 0.0, 0.0, 0.0, 0.0, 0.0, 0.0, 0.0, 0.0, 0.0, 0.0, 0.0, 0.0, 0.0, 0.0, 0.0, 0.0, 0.0, 0.0, 0.0, 0.0, 0.0, 0.0, 0.0, 0.0, 0.0, 0.0, 0.0, 0.0, 0.0, 0.0, 0.0, 0.0, 0.0, 0.0, 0.0, 0.0, 0.0, 0.0, 0.0, 0.0, 0.0, 0.0, 0.0, 0.0, 0.0, 0.0, 0.0, 0.0, 0.0, 0.0, 0.0, 0.0, 0.0, 0.0, 0.0, 0.0, 0.0, 0.0, 0.0, 0.0, 0.0, 0.0, 0.0, 0.0, 0.0, 0.0, 0.0, 0.0, 0.0, 0.0, 0.0, 0.0, 0.0, 0.0, 0.0, 0.0, 0.0, 0.0, 0.0, 0.0, 0.0, 0.0, 0.0, 0.0, 0.0, 0.0, 0.0, 0.0, 0.0, 0.0, 0.0, 0.0, 0.0, 0.0, 0.0, 0.0, 0.0, 0.0, 0.0, 0.0, 0.0, 0.0, 0.0, 0.0, 0.0, 0.0, 0.0, 0.0, 0.0, 0.0, 0.0, 0.0, 0.0, 0.0, 0.0, 0.0, 0.0, 0.0, 0.0, 0.0, 0.0, 0.0, 0.0, 0.0, 0.0, 0.0, 0.0, 0.0, 0.0, 0.0, 0.0, 0.0, 0.0, 0.0, 0.0, 0.0, 0.0, 0.0, 0.0, 0.0, 0.0, 0.0, 0.0, 0.0, 0.0, 0.0, 0.0, 0.0, 0.0, 0.0, 0.0, 0.0, 0.0, 0.0, 0.0, 0.0, 0.0, 0.0, 0.0, 0.0, 0.0, 0.0, 0.0, 0.0, 0.0, 0.0, 0.0, 0.0, 0.0, 0.0, 0.0, 0.0, 0.0, 0.0, 0.0, 0.0, 0.0, 0.0, 0.0, 0.0, 0.0, 0.0, 0.0, 0.0, 0.0, 0.0, 0.0, 0.0, 0.0, 0.0, 0.0, 0.0, 0.0, 0.0, 0.0, 0.0, 0.0, 0.0, 0.0, 0.0, 0.0, 0.0, 0.0, 0.0, 0.0, 0.0, 0.0, 0.0, 0.0, 0.0, 0.0, 0.0, 0.0, 0.0, 0.0, 0.0, 0.0, 0.0, 0.0, 0.0, 0.0, 0.0, 0.0, 0.0, 0.0, 0.0, 0.0, 0.0, 0.0, 0.0, 0.0, 0.0, 0.0, 0.0, 0.0, 0.0, 0.0, 0.0, 0.0, 0.0, 0.0, 0.0, 0.0, 0.0, 0.0, 0.0, 0.0, 0.0, 0.0, 0.0, 0.0, 0.0, 0.0, 0.0, 0.0, 0.0, 0.0, 0.0, 0.0, 0.0, 0.0, 0.0, 0.0, 0.0, 0.0, 0.0, 0.0, 0.0, 0.0, 0.0, 0.0, 0.0, 0.0, 0.0, 0.0, 0.0, 0.0, 0.0, 0.0, 0.0, 0.0, 0.0, 0.0, 0.0, 0.0, 0.0, 0.0, 0.0, 0.0, 0.0, 0.0, 0.0, 0.0, 0.0, 0.0, 0.0, 0.0, 0.0, 0.0, 0.0, 0.0, 0.0, 0.0, 0.0, 0.0, 0.0, 0.0, 0.0, 0.0, 0.0, 0.0, 0.0, 0.0, 0.0, 0.0, 0.0, 0.0, 0.0, 0.0, 0.0, 0.0, 0.0, 0.0, 0.0, 0.0, 0.0, 0.0, 0.0, 0.0, 0.0, 0.0, 0.0, 0.0, 0.0, 0.0, 0.0, 0.0, 0.0, 0.0, 0.0, 0.0, 0.0, 0.0, 0.0, 0.0, 0.0, 0.0, 0.0, 0.0, 0.0, 0.0, 0.0, 0.0, 0.0, 0.0, 0.0, 0.0, 0.0, 0.0, 0.0, 0.0, 0.0, 0.0, 0.0, 0.0, 0.0, 0.0, 0.0, 0.0, 0.0, 0.0, 0.0, 0.0, 0.0, 0.0, 0.0, 0.0, 0.0, 0.0, 0.0, 0.0, 0.0, 0.0, 0.0, 0.0, 0.0, 0.0, 0.0, 0.0, 0.0, 0.0, 0.0, 0.0, 0.0, 0.0, 0.0, 0.0, 0.0, 0.0, 0.0, 0.0, 0.0, 0.0, 0.0, 0.0, 0.0, 0.0, 0.0, 0.0, 0.0, 0.0, 0.0, 0.0, 0.0, 0.0, 0.0, 0.0, 0.0, 0.0, 0.0, 0.0, 0.0, 0.0, 0.0, 0.0, 0.0, 0.0, 0.0, 0.0, 0.0, 0.0, 0.0, 0.0, 0.0, 0.0, 0.0, 0.0, 0.0, 0.0, 0.0, 0.0, 0.0, 0.0, 0.0, 0.0, 0.0, 0.0, 0.0, 0.0, 0.0, 0.0, 0.0, 0.0, 0.0, 0.0, 0.0, 0.0, 0.0, 0.0, 0.0, 0.0, 0.0, 0.0, 0.0, 0.0, 0.0, 0.0, 0.0, 0.0, 0.0, 0.0, 0.0, 0.0, 0.0, 0.0, 0.0, 0.0, 0.0, 0.0, 0.0, 0.0, 0.0, 0.0, 0.0, 0.0, 0.0, 0.0, 0.0, 0.0, 0.0, 0.0, 0.0, 0.0, 0.0, 0.0, 0.0, 0.0, 0.0, 0.0, 0.0, 0.0, 0.0, 0.0, 0.0, 1.0, 0.0, 1.0, 1.0, 0.0, 0.0, 1.0, 0.0, 1.0, 1.0, 0.0, 0.0, 1.0, 0.0, 1.0, 1.0, 0.0, 0.0, 1.0, 0.0, 1.0, 1.0, 0.0, 0.0, 1.0, 0.0, 1.0, 1.0, 0.0, 0.0, 1.0, 0.0, 1.0, 1.0, 0.0, 0.0, 1.0, 0.0, 1.0, 1.0, 0.0, 0.0, 1.0, 0.0, 1.0, 1.0, 0.0, 0.0, 1.0, 0.0, 1.0, 1.0, 0.0, 0.0, 1.0, 0.0, 1.0, 1.0, 0.0, 0.0, 1.0, 0.0, 1.0, 1.0, 0.0, 0.0, 1.0, 0.0, 1.0, 1.0, 0.0, 0.0, 1.0, 0.0, 1.0, 1.0, 0.0, 0.0, 1.0, 0.0, 1.0, 1.0, 0.0, 0.0, 1.0, 0.0, 1.0, 1.0, 0.0, 0.0, 1.0, 0.0, 1.0, 1.0, 0.0, 0.0, 1.0, 0.0, 1.0, 1.0, 0.0, 0.0, 1.0, 0.0, 1.0, 1.0, 0.0, 0.0, 1.0, 0.0, 1.0, 1.0, 0.0, 0.0, 1.0, 0.0, 1.0, 1.0, 0.0, 0.0, 1.0, 0.0, 1.0, 1.0, 0.0, 0.0, 1.0, 0.0, 1.0, 1.0, 0.0, 0.0, 1.0, 0.0, 1.0, 1.0, 0.0, 0.0, 1.0, 0.0, 1.0, 1.0, 0.0, 0.0, 1.0, 0.0, 1.0, 1.0, 0.0, 0.0, 1.0, 0.0, 1.0, 1.0, 0.0, 0.0, 1.0, 0.0, 1.0, 1.0, 0.0, 0.0, 1.0, 0.0, 1.0, 1.0, 0.0, 0.0, 1.0, 0.0, 1.0, 1.0, 0.0, 0.0, 1.0, 0.0, 1.0, 1.0, 0.0, 0.0, 1.0, 0.0, 1.0, 1.0, 0.0, 0.0, 1.0, 0.0, 1.0, 1.0, 0.0, 0.0, 1.0, 0.0, 1.0, 1.0, 0.0, 0.0, 1.0, 0.0, 1.0, 1.0, 0.0, 0.0, 1.0, 0.0, 1.0, 1.0, 0.0, 0.0, 1.0, 0.0, 1.0, 1.0, 0.0, 0.0, 1.0, 0.0, 1.0, 1.0, 0.0, 0.0, 1.0, 0.0, 1.0, 1.0, 0.0, 0.0, 1.0, 0.0, 1.0, 1.0, 0.0, 0.0, 1.0, 0.0, 1.0, 1.0, 0.0, 0.0, 1.0, 0.0, 1.0, 1.0, 0.0, 0.0, 1.0, 0.0, 1.0, 1.0, 0.0, 0.0, 1.0, 0.0, 1.0, 1.0, 0.0, 0.0, 1.0, 0.0, 1.0, 1.0, 0.0, 0.0, 1.0, 0.0, 1.0, 1.0, 0.0, 0.0, 1.0, 0.0, 1.0, 1.0, 0.0, 0.0, 1.0, 0.0, 1.0, 1.0, 0.0, 0.0, 1.0, 0.0, 1.0, 1.0, 0.0, 0.0, 1.0, 0.0, 1.0, 1.0, 0.0, 0.0, 1.0, 0.0, 1.0, 1.0, 0.0, 0.0, 1.0, 0.0, 1.0, 1.0, 0.0, 0.0, 1.0, 0.0, 1.0, 1.0, 0.0, 0.0, 1.0, 0.0, 1.0, 1.0, 0.0, 0.0, 1.0, 0.0, 1.0, 1.0, 0.0, 0.0, 1.0, 0.0, 1.0, 1.0, 0.0, 0.0, 1.0, 0.0, 1.0, 1.0, 0.0, 0.0, 1.0, 0.0, 1.0, 1.0, 0.0, 0.0, 1.0, 0.0, 1.0, 1.0, 0.0, 0.0, 1.0, 0.0, 1.0, 1.0, 0.0, 0.0, 1.0, 0.0, 1.0, 1.0, 0.0, 0.0, 1.0, 0.0, 1.0, 1.0, 0.0, 0.0, 1.0, 0.0, 1.0, 1.0, 0.0, 0.0, 1.0, 0.0, 1.0, 1.0, 0.0, 0.0, 1.0, 0.0, 1.0, 1.0, 0.0, 0.0, 1.0, 0.0, 1.0, 1.0, 0.0, 0.0, 1.0, 0.0, 1.0, 1.0, 0.0, 0.0, 1.0, 0.0, 1.0, 1.0, 0.0, 0.0, 1.0, 0.0, 1.0, 1.0, 0.0, 0.0, 1.0, 0.0, 1.0, 1.0, 0.0, 0.0, 1.0, 0.0, 1.0, 1.0, 0.0, 0.0, 1.0, 0.0, 1.0, 1.0, 0.0, 0.0, 1.0, 0.0, 1.0, 1.0, 0.0, 0.0, 1.0, 0.0, 1.0, 1.0, 0.0, 0.0, 1.0, 0.0, 1.0, 1.0, 0.0, 0.0, 1.0, 0.0, 1.0, 1.0, 0.0, 0.0, 1.0, 0.0, 1.0, 1.0, 0.0, 0.0, 1.0, 0.0, 1.0, 1.0, 0.0, 0.0, 1.0, 0.0, 1.0, 1.0, 0.0, 0.0, 1.0, 0.0, 1.0, 1.0, 0.0, 0.0, 1.0, 0.0, 1.0, 1.0, 0.0, 0.0, 0.0, 0.0, 0.0, 0.0, 0.0, 0.0, 0.0, 0.0, 0.0, 0.0, 0.0, 0.0, 0.0, 0.0, 0.0, 0.0, 0.0, 0.0, 0.0, 0.0, 0.0, 0.0, 0.0, 0.0, 0.0, 0.0, 0.0, 0.0, 0.0, 0.0, 0.0, 0.0, 0.0, 0.0, 0.0, 0.0, 0.0, 0.0, 0.0, 0.0, 0.0, 0.0, 0.0, 0.0, 0.0, 0.0, 0.0, 0.0, 0.0, 0.0, 0.0, 0.0, 0.0, 0.0, 0.0, 0.0, 0.0, 0.0, 0.0, 0.0, 0.0, 0.0, 0.0, 0.0, 0.0, 0.0, 0.0, 0.0, 0.0, 0.0, 0.0, 0.0, 0.0, 0.0, 0.0, 0.0, 0.0, 0.0, 0.0, 0.0, 0.0, 0.0, 0.0, 0.0, 0.0, 0.0, 0.0, 0.0, 0.0, 0.0, 0.0, 0.0, 0.0, 0.0, 0.0, 0.0, 0.0, 0.0, 0.0, 0.0, 0.0, 0.0, 0.0, 0.0, 0.0, 0.0, 0.0, 0.0, 0.0, 0.0, 0.0, 0.0, 0.0, 0.0, 0.0, 0.0, 0.0, 0.0, 0.0, 0.0, 0.0, 0.0, 0.0, 0.0, 0.0, 0.0, 0.0, 0.0, 0.0, 0.0, 0.0, 0.0, 0.0, 0.0, 0.0, 0.0, 0.0, 0.0, 0.0, 0.0, 0.0, 0.0, 0.0, 0.0, 0.0, 0.0, 0.0, 0.0, 0.0, 0.0, 0.0, 0.0, 0.0, 0.0, 0.0, 0.0, 0.0, 0.0, 0.0, 0.0, 0.0, 0.0, 0.0, 0.0, 0.0, 0.0, 0.0, 0.0, 0.0, 0.0, 0.0, 0.0, 0.0, 0.0, 0.0, 0.0, 0.0, 0.0, 0.0, 0.0, 0.0, 0.0, 0.0, 0.0, 0.0, 0.0, 0.0, 0.0, 0.0, 0.0, 0.0, 0.0, 0.0, 0.0, 0.0, 0.0, 0.0, 0.0, 0.0, 0.0, 0.0, 0.0, 0.0, 0.0, 0.0, 0.0, 0.0, 0.0, 0.0, 0.0, 0.0, 0.0, 0.0, 0.0, 0.0, 0.0, 0.0, 0.0, 0.0, 0.0, 0.0, 0.0, 0.0, 0.0, 0.0, 0.0, 0.0, 0.0, 0.0, 0.0, 0.0, 0.0, 0.0, 0.0, 0.0, 0.0, 0.0, 0.0, 0.0, 0.0, 0.0, 0.0, 0.0, 0.0, 0.0, 0.0, 0.0, 0.0, 0.0, 0.0, 0.0, 0.0, 0.0, 0.0, 0.0, 0.0, 0.0, 0.0, 0.0, 0.0, 0.0, 0.0, 0.0, 0.0, 0.0, 0.0, 0.0, 0.0, 0.0, 0.0, 0.0, 0.0, 0.0, 0.0, 0.0, 0.0, 0.0, 0.0, 0.0, 0.0, 0.0, 0.0, 0.0, 0.0, 0.0, 0.0, 0.0, 0.0, 0.0, 0.0, 0.0, 0.0, 0.0, 0.0, 0.0, 0.0, 0.0, 0.0, 0.0, 0.0, 0.0, 0.0, 0.0, 0.0, 0.0, 0.0, 0.0, 0.0, 0.0, 0.0, 0.0, 0.0, 0.0, 0.0, 0.0, 0.0, 0.0, 0.0, 0.0, 0.0, 0.0, 0.0, 0.0, 0.0, 0.0, 0.0, 0.0, 0.0, 0.0, 0.0, 0.0, 0.0, 0.0, 0.0, 0.0, 0.0, 0.0, 0.0, 0.0, 0.0, 0.0, 0.0, 0.0, 0.0, 0.0, 0.0, 0.0, 0.0, 0.0, 0.0, 0.0, 0.0, 0.0, 0.0, 0.0, 0.0, 0.0, 0.0, 0.0, 0.0, 0.0, 0.0, 0.0, 0.0, 0.0, 0.0, 0.0, 0.0, 0.0, 0.0, 0.0, 0.0, 0.0, 0.0, 0.0, 0.0, 0.0, 0.0, 0.0, 0.0, 0.0, 0.0, 0.0, 0.0, 0.0, 0.0, 0.0, 0.0, 0.0, 0.0, 0.0, 0.0, 0.0, 0.0, 0.0, 0.0, 0.0, 0.0, 0.0, 0.0, 0.0, 0.0, 0.0, 0.0, 0.0, 0.0, 0.0, 0.0, 0.0, 0.0, 0.0, 0.0, 0.0, 0.0, 0.0, 0.0, 0.0, 0.0, 0.0, 0.0, 0.0, 0.0, 0.0, 0.0, 0.0, 0.0, 0.0, 0.0, 0.0, 0.0, 0.0, 0.0, 0.0, 0.0, 0.0, 0.0, 0.0, 0.0, 0.0, 0.0, 0.0, 0.0, 0.0, 0.0, 0.0, 0.0, 0.0, 0.0, 0.0, 0.0, 0.0, 0.0, 0.0, 0.0, 0.0, 0.0, 0.0, 0.0, 0.0, 0.0, 0.0, 0.0, 0.0, 0.0, 0.0, 0.0, 0.0, 0.0, 0.0, 0.0, 0.0, 0.0, 0.0, 0.0, 0.0, 0.0, 0.0, 0.0, 0.0, 0.0, 1.0, 0.0, 1.0, 1.0, 0.0, 0.0, 1.0, 0.0, 1.0, 1.0, 0.0, 0.0, 1.0, 0.0, 1.0, 1.0, 0.0, 0.0, 1.0, 0.0, 1.0, 1.0, 0.0, 0.0, 1.0, 0.0, 1.0, 1.0, 0.0, 0.0, 1.0, 0.0, 1.0, 1.0, 0.0, 0.0, 1.0, 0.0, 1.0, 1.0, 0.0, 0.0, 1.0, 0.0, 1.0, 1.0, 0.0, 0.0, 1.0, 0.0, 1.0, 1.0, 0.0, 0.0, 1.0, 0.0, 1.0, 1.0, 0.0, 0.0, 1.0, 0.0, 1.0, 1.0, 0.0, 0.0, 1.0, 0.0, 1.0, 1.0, 0.0, 0.0, 1.0, 0.0, 1.0, 1.0, 0.0, 0.0, 1.0, 0.0, 1.0, 1.0, 0.0, 0.0, 1.0, 0.0, 1.0, 1.0, 0.0, 0.0, 1.0, 0.0, 1.0, 1.0, 0.0, 0.0, 1.0, 0.0, 1.0, 1.0, 0.0, 0.0, 1.0, 0.0, 1.0, 1.0, 0.0, 0.0, 1.0, 0.0, 1.0, 1.0, 0.0, 0.0, 1.0, 0.0, 1.0, 1.0, 0.0, 0.0, 1.0, 0.0, 1.0, 1.0, 0.0, 0.0, 1.0, 0.0, 1.0, 1.0, 0.0, 0.0, 1.0, 0.0, 1.0, 1.0, 0.0, 0.0, 1.0, 0.0, 1.0, 1.0, 0.0, 0.0, 1.0, 0.0, 1.0, 1.0, 0.0, 0.0, 1.0, 0.0, 1.0, 1.0, 0.0, 0.0, 1.0, 0.0, 1.0, 1.0, 0.0, 0.0, 1.0, 0.0, 1.0, 1.0, 0.0, 0.0, 1.0, 0.0, 1.0, 1.0, 0.0, 0.0, 1.0, 0.0, 1.0, 1.0, 0.0, 0.0, 1.0, 0.0, 1.0, 1.0, 0.0, 0.0, 1.0, 0.0, 1.0, 1.0, 0.0, 0.0, 1.0, 0.0, 1.0, 1.0, 0.0, 0.0, 1.0, 0.0, 1.0, 1.0, 0.0, 0.0, 1.0, 0.0, 1.0, 1.0, 0.0, 0.0, 1.0, 0.0, 1.0, 1.0, 0.0, 0.0, 1.0, 0.0, 1.0, 1.0, 0.0, 0.0, 1.0, 0.0, 1.0, 1.0, 0.0, 0.0, 1.0, 0.0, 1.0, 1.0, 0.0, 0.0, 1.0, 0.0, 1.0, 1.0, 0.0, 0.0, 1.0, 0.0, 1.0, 1.0, 0.0, 0.0, 1.0, 0.0, 1.0, 1.0, 0.0, 0.0, 1.0, 0.0, 1.0, 1.0, 0.0, 0.0, 1.0, 0.0, 1.0, 1.0, 0.0, 0.0, 1.0, 0.0, 1.0, 1.0, 0.0, 0.0, 1.0, 0.0, 1.0, 1.0, 0.0, 0.0, 1.0, 0.0, 1.0, 1.0, 0.0, 0.0, 1.0, 0.0, 1.0, 1.0, 0.0, 0.0, 1.0, 0.0, 1.0, 1.0, 0.0, 0.0, 1.0, 0.0, 1.0, 1.0, 0.0, 0.0, 1.0, 0.0, 1.0, 1.0, 0.0, 0.0, 1.0, 0.0, 1.0, 1.0, 0.0, 0.0, 1.0, 0.0, 1.0, 1.0, 0.0, 0.0, 1.0, 0.0, 1.0, 1.0, 0.0, 0.0, 1.0, 0.0, 1.0, 1.0, 0.0, 0.0, 1.0, 0.0, 1.0, 1.0, 0.0, 0.0, 1.0, 0.0, 1.0, 1.0, 0.0, 0.0, 1.0, 0.0, 1.0, 1.0, 0.0, 0.0, 1.0, 0.0, 1.0, 1.0, 0.0, 0.0, 1.0, 0.0, 1.0, 1.0, 0.0, 0.0, 1.0, 0.0, 1.0, 1.0, 0.0, 0.0, 1.0, 0.0, 1.0, 1.0, 0.0, 0.0, 1.0, 0.0, 1.0, 1.0, 0.0, 0.0, 1.0, 0.0, 1.0, 1.0, 0.0, 0.0, 1.0, 0.0, 1.0, 1.0, 0.0, 0.0, 1.0, 0.0, 1.0, 1.0, 0.0, 0.0, 1.0, 0.0, 1.0, 1.0, 0.0, 0.0, 1.0, 0.0, 1.0, 1.0, 0.0, 0.0, 1.0, 0.0, 1.0, 1.0, 0.0, 0.0, 1.0, 0.0, 1.0, 1.0, 0.0, 0.0, 1.0, 0.0, 1.0, 1.0, 0.0, 0.0, 1.0, 0.0, 1.0, 1.0, 0.0, 0.0, 1.0, 0.0, 1.0, 1.0, 0.0, 0.0, 1.0, 0.0, 1.0, 1.0, 0.0, 0.0, 1.0, 0.0, 1.0, 1.0, 0.0, 0.0, 1.0, 0.0, 1.0, 1.0, 0.0, 0.0, 1.0, 0.0, 1.0, 1.0, 0.0, 0.0, 1.0, 0.0, 1.0, 1.0, 0.0, 0.0, 1.0, 0.0, 1.0, 1.0, 0.0, 0.0, 1.0, 0.0, 1.0, 1.0, 0.0, 0.0, 1.0, 0.0, 1.0, 1.0, 0.0, 0.0, 1.0, 0.0, 1.0, 1.0, 0.0, 0.0, 1.0, 0.0, 1.0, 1.0, 0.0, 0.0, 1.0, 0.0, 1.0, 1.0, 0.0, 0.0, 1.0, 0.0, 1.0, 1.0, 0.0, 0.0, 1.0, 0.0, 1.0, 1.0, 0.0, 0.0, 1.0, 0.0, 1.0, 1.0, 0.0, 0.0, 1.0, 0.0, 1.0, 1.0, 0.0, 0.0, 1.0, 0.0, 1.0, 1.0, 0.0, 0.0, 1.0, 0.0, 1.0, 1.0, 0.0, 0.0, 1.0, 0.0, 1.0, 1.0, 0.0, 0.0, 1.0, 0.0, 1.0, 1.0, 0.0, 0.0, 1.0, 0.0, 1.0, 1.0, 0.0, 0.0, 1.0, 0.0, 1.0, 1.0, 0.0, 0.0, 1.0, 0.0, 1.0, 1.0, 0.0, 0.0, 1.0, 0.0, 1.0, 1.0, 0.0, 0.0, 1.0, 0.0, 1.0, 1.0, 0.0, 0.0, 1.0, 0.0, 1.0, 1.0, 0.0, 0.0, 1.0, 0.0, 1.0, 1.0, 0.0, 0.0, 1.0, 0.0, 1.0, 1.0, 0.0, 0.0, 1.0, 0.0, 1.0, 1.0, 0.0, 0.0, 1.0, 0.0, 1.0, 1.0, 0.0, 0.0, 1.0, 0.0, 1.0, 1.0, 0.0, 0.0, 1.0, 0.0, 1.0, 1.0, 0.0, 0.0, 1.0, 0.0, 1.0, 1.0, 0.0, 0.0, 1.0, 0.0, 1.0, 1.0, 0.0, 0.0, 1.0, 0.0, 1.0, 1.0, 0.0, 0.0, 1.0, 0.0, 1.0, 1.0, 0.0, 0.0, 1.0, 0.0, 1.0, 1.0, 0.0, 0.0, 1.0, 0.0, 1.0, 1.0, 0.0, 0.0, 1.0, 0.0, 1.0, 1.0, 0.0, 0.0, 1.0, 0.0, 1.0, 1.0, 0.0, 0.0, 1.0, 0.0, 1.0, 1.0, 0.0, 0.0, 1.0, 0.0, 1.0, 1.0, 0.0, 0.0, 1.0, 0.0, 1.0, 1.0, 0.0, 0.0, 1.0, 0.0, 1.0, 1.0, 0.0, 0.0, 1.0, 0.0, 1.0, 1.0, 0.0, 0.0, 1.0, 0.0, 1.0, 1.0, 0.0, 0.0, 1.0, 0.0, 1.0, 1.0, 0.0, 0.0, 1.0, 0.0, 1.0, 1.0, 0.0, 0.0, 1.0, 0.0, 1.0, 1.0, 0.0, 0.0, 1.0, 0.0, 1.0, 1.0, 0.0, 0.0, 1.0, 0.0, 1.0, 1.0, 0.0, 0.0, 1.0, 0.0, 1.0, 1.0, 0.0, 0.0, 1.0, 0.0, 1.0, 1.0, 0.0, 0.0, 1.0, 0.0, 1.0, 1.0, 0.0, 0.0, 1.0, 0.0, 1.0, 1.0, 0.0, 0.0, 1.0, 0.0, 1.0, 1.0, 0.0, 0.0, 1.0, 0.0, 1.0, 1.0, 0.0, 0.0, 1.0, 0.0, 1.0, 1.0, 0.0, 0.0, 1.0, 0.0, 1.0, 1.0, 0.0, 0.0, 1.0, 0.0, 1.0, 1.0, 0.0, 0.0, 1.0, 0.0, 1.0, 1.0, 0.0, 0.0, 1.0, 0.0, 1.0, 1.0, 0.0, 0.0, 1.0, 0.0, 1.0, 1.0, 0.0, 0.0, 1.0, 0.0, 1.0, 1.0, 0.0, 0.0, 1.0, 0.0, 1.0, 1.0, 0.0, 0.0, 1.0, 0.0, 1.0, 1.0, 0.0, 0.0, 1.0, 0.0, 1.0, 1.0, 0.0, 0.0, 1.0, 0.0, 1.0, 1.0, 0.0, 0.0, 1.0, 0.0, 1.0, 1.0, 0.0, 0.0, 1.0, 0.0, 1.0, 1.0, 0.0, 0.0, 1.0, 0.0, 1.0, 1.0, 0.0, 0.0, 1.0, 0.0, 1.0, 1.0, 0.0, 0.0, 1.0, 0.0, 1.0, 1.0, 0.0, 0.0, 1.0, 0.0, 1.0, 1.0, 0.0, 0.0, 1.0, 0.0, 1.0, 1.0, 0.0, 0.0, 1.0, 0.0, 1.0, 1.0, 0.0, 0.0, 1.0, 0.0, 1.0, 1.0, 0.0, 0.0, 1.0, 0.0, 1.0, 1.0, 0.0, 0.0, 1.0, 0.0, 1.0, 1.0, 0.0, 0.0, 1.0, 0.0, 1.0, 1.0, 0.0, 0.0, 1.0, 0.0, 1.0, 1.0, 0.0, 0.0, 1.0, 0.0, 1.0, 1.0, 0.0, 0.0, 1.0, 0.0, 1.0, 1.0, 0.0, 0.0, 1.0, 0.0, 1.0, 1.0, 0.0, 0.0, 1.0, 0.0, 1.0, 1.0, 0.0, 0.0, 1.0, 0.0, 1.0, 1.0, 0.0, 0.0, 1.0, 0.0, 1.0, 1.0, 0.0, 0.0, 1.0, 0.0, 1.0, 1.0, 0.0, 0.0, 1.0, 0.0, 1.0, 1.0, 0.0, 0.0, 1.0, 0.0, 1.0, 1.0, 0.0, 0.0, 1.0, 0.0, 1.0, 1.0, 0.0, 0.0, 1.0, 0.0, 1.0, 1.0, 0.0, 0.0, 1.0, 0.0, 1.0, 1.0, 0.0, 0.0, 1.0, 0.0, 1.0, 1.0, 0.0, 0.0, 1.0, 0.0, 1.0, 1.0, 0.0, 0.0, 1.0, 0.0, 1.0, 1.0, 0.0, 0.0, 1.0, 0.0, 1.0, 1.0, 0.0, 0.0, 1.0, 0.0, 1.0, 1.0, 0.0, 0.0, 1.0, 0.0, 1.0, 1.0, 0.0, 0.0, 1.0, 0.0, 1.0, 1.0, 0.0, 0.0, 1.0, 0.0, 1.0, 1.0, 0.0, 0.0, 1.0, 0.0, 1.0, 1.0, 0.0, 0.0, 1.0, 0.0, 1.0, 1.0, 0.0, 0.0, 1.0, 0.0, 1.0, 1.0, 0.0, 0.0, 1.0, 0.0, 1.0, 1.0, 0.0, 0.0, 1.0, 0.0, 1.0, 1.0, 0.0, 0.0, 1.0, 0.0, 1.0, 1.0, 0.0, 0.0, 1.0, 0.0, 1.0, 1.0, 0.0, 0.0, 1.0, 0.0, 1.0, 1.0, 0.0, 0.0, 1.0, 0.0, 1.0, 1.0, 0.0, 0.0, 1.0, 0.0, 1.0, 1.0, 0.0, 0.0, 1.0, 0.0, 1.0, 1.0, 0.0, 0.0, 1.0, 0.0, 1.0, 1.0, 0.0, 0.0, 1.0, 0.0, 1.0, 1.0, 0.0, 0.0, 1.0, 0.0, 1.0, 1.0, 0.0, 0.0, 1.0, 0.0, 1.0, 1.0, 0.0, 0.0, 1.0, 0.0, 1.0, 1.0, 0.0, 0.0, 1.0, 0.0, 1.0, 1.0, 0.0, 0.0, 1.0, 0.0, 1.0, 1.0, 0.0, 0.0, 1.0, 0.0, 1.0, 1.0, 0.0, 0.0, 1.0, 0.0, 1.0, 1.0, 0.0, 0.0, 1.0, 0.0, 1.0, 1.0, 0.0, 0.0, 1.0, 0.0, 1.0, 1.0, 0.0, 0.0, 1.0, 0.0, 1.0, 1.0, 0.0, 0.0, 1.0, 0.0, 1.0, 1.0, 0.0, 0.0, 1.0, 0.0, 1.0, 1.0, 0.0, 0.0, 1.0, 0.0, 1.0, 1.0, 0.0, 0.0, 1.0, 0.0, 1.0, 1.0, 0.0, 0.0, 1.0, 0.0, 1.0, 1.0, 0.0, 0.0, 1.0, 0.0, 1.0, 1.0, 0.0, 0.0, 1.0, 0.0, 1.0, 1.0, 0.0, 0.0, 1.0, 0.0, 1.0, 1.0, 0.0, 0.0, 1.0, 0.0, 1.0, 1.0, 0.0, 0.0, 1.0, 0.0, 1.0, 1.0, 0.0, 0.0, 1.0, 0.0, 1.0, 1.0, 0.0, 0.0, 1.0, 0.0, 1.0, 1.0, 0.0, 0.0, 1.0, 0.0, 1.0, 1.0, 0.0, 0.0, 1.0, 0.0, 1.0, 1.0, 0.0, 0.0, 1.0, 0.0, 1.0, 1.0, 0.0, 0.0, 1.0, 0.0, 1.0, 1.0, 0.0, 0.0, 1.0, 0.0, 1.0, 1.0, 0.0, 0.0, 1.0, 0.0, 1.0, 1.0, 0.0, 0.0, 1.0, 0.0, 1.0, 1.0, 0.0, 0.0, 1.0, 0.0, 1.0, 1.0, 0.0, 0.0, 1.0, 0.0, 1.0, 1.0, 0.0, 0.0, 1.0, 0.0, 1.0, 1.0, 0.0, 0.0, 1.0, 0.0, 1.0, 1.0, 0.0, 0.0, 1.0, 0.0, 1.0, 1.0, 0.0, 0.0, 1.0, 0.0, 1.0, 1.0, 0.0, 0.0, 1.0, 0.0, 1.0, 1.0, 0.0, 0.0, 1.0, 0.0, 1.0, 1.0, 0.0, 0.0, 1.0, 0.0, 1.0, 1.0, 0.0, 0.0, 1.0, 0.0, 1.0, 1.0, 0.0, 0.0, 1.0, 0.0, 1.0, 1.0, 0.0, 0.0, 1.0, 0.0, 1.0, 1.0, 0.0, 0.0, 1.0, 0.0, 1.0, 1.0, 0.0, 0.0, 1.0, 0.0, 1.0, 1.0, 0.0, 0.0, 1.0, 0.0, 1.0, 1.0, 0.0, 0.0, 1.0, 0.0, 1.0, 1.0, 0.0, 0.0, 1.0, 0.0, 1.0, 1.0, 0.0, 0.0, 1.0, 0.0, 1.0, 1.0, 0.0, 0.0, 1.0, 0.0, 1.0, 1.0, 0.0, 0.0, 1.0, 0.0, 1.0, 1.0, 0.0, 0.0, 1.0, 0.0, 1.0, 1.0, 0.0, 0.0, 1.0, 0.0, 1.0, 1.0, 0.0, 0.0, 1.0, 0.0, 1.0, 1.0, 0.0, 0.0, 1.0, 0.0, 1.0, 1.0, 0.0, 0.0, 1.0, 0.0, 1.0, 1.0, 0.0, 0.0, 1.0, 0.0, 1.0, 1.0, 0.0, 0.0, 1.0, 0.0, 1.0, 1.0, 0.0, 0.0, 1.0, 0.0, 1.0, 1.0, 0.0, 0.0, 1.0, 0.0, 1.0, 1.0, 0.0, 0.0, 1.0, 0.0, 1.0, 1.0, 0.0, 0.0, 1.0, 0.0, 1.0, 1.0, 0.0, 0.0, 1.0, 0.0, 1.0, 1.0, 0.0, 0.0, 1.0, 0.0, 1.0, 1.0, 0.0, 0.0, 1.0, 0.0, 1.0, 1.0, 0.0, 0.0, 1.0, 0.0, 1.0, 1.0, 0.0, 0.0, 1.0, 0.0, 1.0, 1.0, 0.0, 0.0, 1.0, 0.0, 1.0, 1.0, 0.0, 0.0, 1.0, 0.0, 1.0, 1.0, 0.0, 0.0, 1.0, 0.0, 1.0, 1.0, 0.0, 0.0, 1.0, 0.0, 1.0, 1.0, 0.0, 0.0, 1.0, 0.0, 1.0, 1.0, 0.0, 0.0, 1.0, 0.0, 1.0, 1.0, 0.0, 0.0, 1.0, 0.0, 1.0, 1.0, 0.0, 0.0, 1.0, 0.0, 1.0, 1.0, 0.0, 0.0, 1.0, 0.0, 1.0, 1.0, 0.0, 0.0, 1.0, 0.0, 1.0, 1.0, 0.0, 0.0, 1.0, 0.0, 1.0, 1.0, 0.0, 0.0, 1.0, 0.0, 1.0, 1.0, 0.0, 0.0, 1.0, 0.0, 1.0, 1.0, 0.0, 0.0, 1.0, 0.0, 1.0, 1.0, 0.0, 0.0, 1.0, 0.0, 1.0, 1.0, 0.0, 0.0, 1.0, 0.0, 1.0, 1.0, 0.0, 0.0, 1.0, 0.0, 1.0, 1.0, 0.0, 0.0, 1.0, 0.0, 1.0, 1.0, 0.0, 0.0, 1.0, 0.0, 1.0, 1.0, 0.0, 0.0, 1.0, 0.0, 1.0, 1.0, 0.0, 0.0, 1.0, 0.0, 1.0, 1.0, 0.0, 0.0, 1.0, 0.0, 1.0, 1.0, 0.0, 0.0, 1.0, 0.0, 1.0, 1.0, 0.0, 0.0, 1.0, 0.0, 1.0, 1.0, 0.0, 0.0, 1.0, 0.0, 1.0, 1.0, 0.0, 0.0, 1.0, 0.0, 1.0, 1.0, 0.0, 0.0, 1.0, 0.0, 1.0, 1.0, 0.0, 0.0, 1.0, 0.0, 1.0, 1.0, 0.0, 0.0, 1.0, 0.0, 1.0, 1.0, 0.0, 0.0, 1.0, 0.0, 1.0, 1.0, 0.0, 0.0, 1.0, 0.0, 1.0, 1.0, 0.0, 0.0, 1.0, 0.0, 1.0, 1.0, 0.0, 0.0, 1.0, 0.0, 1.0, 1.0, 0.0, 0.0, 1.0, 0.0, 1.0, 1.0, 0.0, 0.0, 1.0, 0.0, 1.0, 1.0, 0.0, 0.0, 1.0, 0.0, 1.0, 1.0, 0.0, 0.0, 1.0, 0.0, 1.0, 1.0, 0.0, 0.0, 1.0, 0.0, 1.0, 1.0, 0.0, 0.0, 1.0, 0.0, 1.0, 1.0, 0.0, 0.0, 1.0, 0.0, 1.0, 1.0, 0.0, 0.0, 1.0, 0.0, 1.0, 1.0, 0.0, 0.0, 1.0, 0.0, 1.0, 1.0, 0.0, 0.0, 1.0, 0.0, 1.0, 1.0, 0.0, 0.0, 1.0, 0.0, 1.0, 1.0, 0.0, 0.0, 1.0, 0.0, 1.0, 1.0, 0.0, 0.0, 1.0, 0.0, 1.0, 1.0, 0.0, 0.0, 1.0, 0.0, 1.0, 1.0, 0.0, 0.0, 1.0, 0.0, 1.0, 1.0, 0.0, 0.0, 1.0, 0.0, 1.0, 1.0, 0.0, 0.0, 1.0, 0.0, 1.0, 1.0, 0.0, 0.0, 1.0, 0.0, 1.0, 1.0, 0.0, 0.0, 1.0, 0.0, 1.0, 1.0, 0.0, 0.0, 1.0, 0.0, 1.0, 1.0, 0.0, 0.0, 1.0, 0.0, 1.0, 1.0, 0.0, 0.0, 1.0, 0.0, 1.0, 1.0, 0.0, 0.0, 1.0, 0.0, 1.0, 1.0, 0.0, 0.0, 1.0, 0.0, 1.0, 1.0, 0.0, 0.0, 1.0, 0.0, 1.0, 1.0, 0.0, 0.0, 1.0, 0.0, 1.0, 1.0, 0.0, 0.0, 1.0, 0.0, 1.0, 1.0, 0.0, 0.0, 1.0, 0.0, 1.0, 1.0, 0.0, 0.0, 1.0, 0.0, 1.0, 1.0, 0.0, 0.0, 1.0, 0.0, 1.0, 1.0, 0.0, 0.0, 1.0, 0.0, 1.0, 1.0, 0.0, 0.0, 1.0, 0.0, 1.0, 1.0, 0.0, 0.0, 1.0, 0.0, 1.0, 1.0, 0.0, 0.0, 1.0, 0.0, 1.0, 1.0, 0.0, 0.0, 1.0, 0.0, 1.0, 1.0, 0.0, 0.0, 1.0, 0.0, 1.0, 1.0, 0.0, 0.0, 1.0, 0.0, 1.0, 1.0, 0.0, 0.0, 1.0, 0.0, 1.0, 1.0, 0.0, 0.0, 1.0, 0.0, 1.0, 1.0, 0.0, 0.0, 1.0, 0.0, 1.0, 1.0, 0.0, 0.0, 1.0, 0.0, 1.0, 1.0, 0.0, 0.0, 1.0, 0.0, 1.0, 1.0, 0.0, 0.0, 1.0, 0.0, 1.0, 1.0, 0.0, 0.0, 1.0, 0.0, 1.0, 1.0, 0.0, 0.0, 1.0, 0.0, 1.0, 1.0, 0.0, 0.0, 1.0, 0.0, 1.0, 1.0, 0.0, 0.0, 1.0, 0.0, 1.0, 1.0, 0.0, 0.0, 1.0, 0.0, 1.0, 1.0, 0.0, 0.0, 1.0, 0.0, 1.0, 1.0, 0.0, 0.0, 1.0, 0.0, 1.0, 1.0, 0.0, 0.0, 1.0, 0.0, 1.0, 1.0, 0.0, 0.0, 1.0, 0.0, 1.0, 1.0, 0.0, 0.0, 1.0, 0.0, 1.0, 1.0, 0.0, 0.0, 1.0, 0.0, 1.0, 1.0, 0.0, 0.0, 1.0, 0.0, 1.0, 1.0, 0.0, 0.0, 1.0, 0.0, 1.0, 1.0, 0.0, 0.0, 1.0, 0.0, 1.0, 1.0, 0.0, 0.0, 1.0, 0.0, 1.0, 1.0, 0.0, 0.0, 1.0, 0.0, 1.0, 1.0, 0.0, 0.0, 1.0, 0.0, 1.0, 1.0, 0.0, 0.0, 1.0, 0.0, 1.0, 1.0, 0.0, 0.0, 1.0, 0.0, 1.0, 1.0, 0.0, 0.0, 1.0, 0.0, 1.0, 1.0, 0.0, 0.0, 1.0, 0.0, 1.0, 1.0, 0.0, 0.0, 1.0, 0.0, 1.0, 1.0, 0.0, 0.0, 1.0, 0.0, 1.0, 1.0, 0.0, 0.0, 1.0, 0.0, 1.0, 1.0, 0.0, 0.0, 1.0, 0.0, 1.0, 1.0, 0.0, 0.0, 1.0, 0.0, 1.0, 1.0, 0.0, 0.0, 1.0, 0.0, 1.0, 1.0, 0.0, 0.0, 1.0, 0.0, 1.0, 1.0, 0.0, 0.0, 1.0, 0.0, 1.0, 1.0, 0.0, 0.0, 1.0, 0.0, 1.0, 1.0, 0.0, 0.0, 1.0, 0.0, 1.0, 1.0, 0.0, 0.0, 1.0, 0.0, 1.0, 1.0, 0.0, 0.0, 1.0, 0.0, 1.0, 1.0, 0.0, 0.0, 1.0, 0.0, 1.0, 1.0, 0.0, 0.0, 1.0, 0.0, 1.0, 1.0, 0.0, 0.0, 1.0, 0.0, 1.0, 1.0, 0.0, 0.0, 1.0, 0.0, 1.0, 1.0, 0.0, 0.0, 1.0, 0.0, 1.0, 1.0, 0.0, 0.0, 1.0, 0.0, 1.0, 1.0, 0.0, 0.0, 1.0, 0.0, 1.0, 1.0, 0.0, 0.0, 1.0, 0.0, 1.0, 1.0, 0.0, 0.0, 1.0, 0.0, 1.0, 1.0, 0.0, 0.0, 1.0, 0.0, 1.0, 1.0, 0.0, 0.0, 1.0, 0.0, 1.0, 1.0, 0.0, 0.0, 1.0, 0.0, 1.0, 1.0, 0.0, 0.0, 1.0, 0.0, 1.0, 1.0, 0.0, 0.0, 1.0, 0.0, 1.0, 1.0, 0.0, 0.0, 1.0, 0.0, 1.0, 1.0, 0.0, 0.0, 1.0, 0.0, 1.0, 1.0, 0.0, 0.0, 1.0, 0.0, 1.0, 1.0, 0.0, 0.0, 1.0, 0.0, 1.0, 1.0, 0.0, 0.0, 1.0, 0.0, 1.0, 1.0, 0.0, 0.0, 1.0, 0.0, 1.0, 1.0, 0.0, 0.0, 1.0, 0.0, 1.0, 1.0, 0.0, 0.0, 1.0, 0.0, 1.0, 1.0, 0.0, 0.0, 1.0, 0.0, 1.0, 1.0, 0.0, 0.0, 1.0, 0.0, 1.0, 1.0, 0.0, 0.0, 1.0, 0.0, 1.0, 1.0, 0.0, 0.0, 1.0, 0.0, 1.0, 1.0, 0.0, 0.0, 1.0, 0.0, 1.0, 1.0, 0.0, 0.0, 1.0, 0.0, 1.0, 1.0, 0.0, 0.0, 1.0, 0.0, 1.0, 1.0, 0.0, 0.0, 1.0, 0.0, 1.0, 1.0, 0.0, 0.0, 1.0, 0.0, 1.0, 1.0, 0.0, 0.0, 1.0, 0.0, 1.0, 1.0, 0.0, 0.0, 1.0, 0.0, 1.0, 1.0, 0.0, 0.0, 1.0, 0.0, 1.0, 1.0, 0.0, 0.0, 1.0, 0.0, 1.0, 1.0, 0.0, 0.0, 1.0, 0.0, 1.0, 1.0, 0.0, 0.0, 1.0, 0.0, 1.0, 1.0, 0.0, 0.0, 1.0, 0.0, 1.0, 1.0, 0.0, 0.0, 1.0, 0.0, 1.0, 1.0, 0.0, 0.0, 1.0, 0.0, 1.0, 1.0, 0.0, 0.0, 1.0, 0.0, 1.0, 1.0, 0.0, 0.0, 1.0, 0.0, 1.0, 1.0, 0.0, 0.0, 1.0, 0.0, 1.0, 1.0, 0.0, 0.0, 1.0, 0.0, 1.0, 1.0, 0.0, 0.0, 1.0, 0.0, 1.0, 1.0, 0.0, 0.0, 1.0, 0.0, 1.0, 1.0, 0.0, 0.0, 1.0, 0.0, 1.0, 1.0, 0.0, 0.0, 1.0, 0.0, 1.0, 1.0, 0.0, 0.0, 1.0, 0.0, 1.0, 1.0, 0.0, 0.0, 1.0, 0.0, 1.0, 1.0, 0.0, 0.0, 1.0, 0.0, 1.0, 1.0, 0.0, 0.0, 1.0, 0.0, 1.0, 1.0, 0.0, 0.0, 1.0, 0.0, 1.0, 1.0, 0.0, 0.0, 1.0, 0.0, 1.0, 1.0, 0.0, 0.0, 1.0, 0.0, 1.0, 1.0, 0.0, 0.0, 1.0, 0.0, 1.0, 1.0, 0.0, 0.0, 1.0, 0.0, 1.0, 1.0, 0.0, 0.0, 1.0, 0.0, 1.0, 1.0, 0.0, 0.0, 1.0, 0.0, 1.0, 1.0, 0.0, 0.0, 1.0, 0.0, 1.0, 1.0, 0.0, 0.0, 1.0, 0.0, 1.0, 1.0, 0.0, 0.0, 1.0, 0.0, 1.0, 1.0, 0.0, 0.0, 1.0, 0.0, 1.0, 1.0, 0.0, 0.0, 1.0, 0.0, 1.0, 1.0, 0.0, 0.0, 1.0, 0.0, 1.0, 1.0, 0.0, 0.0, 1.0, 0.0, 1.0, 1.0, 0.0, 0.0, 1.0, 0.0, 1.0, 1.0, 0.0, 0.0, 1.0, 0.0, 1.0, 1.0, 0.0, 0.0, 1.0, 0.0, 1.0, 1.0, 0.0, 0.0, 1.0, 0.0, 1.0, 1.0, 0.0, 0.0, 1.0, 0.0, 1.0, 1.0, 0.0, 0.0, 1.0, 0.0, 1.0, 1.0, 0.0, 0.0, 1.0, 0.0, 1.0, 1.0, 0.0, 0.0, 1.0, 0.0, 1.0, 1.0, 0.0, 0.0, 1.0, 0.0, 1.0, 1.0, 0.0, 0.0, 1.0, 0.0, 1.0, 1.0, 0.0, 0.0, 1.0, 0.0, 1.0, 1.0, 0.0, 0.0, 1.0, 0.0, 1.0, 1.0, 0.0, 0.0, 1.0, 0.0, 1.0, 1.0, 0.0, 0.0, 1.0, 0.0, 1.0, 1.0, 0.0, 0.0, 1.0, 0.0, 1.0, 1.0, 0.0, 0.0, 1.0, 0.0, 1.0, 1.0, 0.0, 0.0, 1.0, 0.0, 1.0, 1.0, 0.0, 0.0, 1.0, 0.0, 1.0, 1.0, 0.0, 0.0, 1.0, 0.0, 1.0, 1.0, 0.0, 0.0, 1.0, 0.0, 1.0, 1.0, 0.0, 0.0, 1.0, 0.0, 1.0, 1.0, 0.0, 0.0, 1.0, 0.0, 1.0, 1.0, 0.0, 0.0, 1.0, 0.0, 1.0, 1.0, 0.0, 0.0, 1.0, 0.0, 1.0, 1.0, 0.0, 0.0, 1.0, 0.0, 1.0, 1.0, 0.0, 0.0, 1.0, 0.0, 1.0, 1.0, 0.0, 0.0, 1.0, 0.0, 1.0, 1.0, 0.0, 0.0, 1.0, 0.0, 1.0, 1.0, 0.0, 0.0, 1.0, 0.0, 1.0, 1.0, 0.0, 0.0, 1.0, 0.0, 1.0, 1.0, 0.0, 0.0, 1.0, 0.0, 1.0, 1.0, 0.0, 0.0, 1.0, 0.0, 1.0, 1.0, 0.0, 0.0, 1.0, 0.0, 1.0, 1.0, 0.0, 0.0, 1.0, 0.0, 1.0, 1.0, 0.0, 0.0, 1.0, 0.0, 1.0, 1.0, 0.0, 0.0, 1.0, 0.0, 1.0, 1.0, 0.0, 0.0, 1.0, 0.0, 1.0, 1.0, 0.0, 0.0, 1.0, 0.0, 1.0, 1.0, 0.0, 0.0, 1.0, 0.0, 1.0, 1.0, 0.0, 0.0, 1.0, 0.0, 1.0, 1.0, 0.0, 0.0, 1.0, 0.0, 1.0, 1.0, 0.0, 0.0, 1.0, 0.0, 1.0, 1.0, 0.0, 0.0, 1.0, 0.0, 1.0, 1.0, 0.0, 0.0, 1.0, 0.0, 1.0, 1.0, 0.0, 0.0, 1.0, 0.0, 1.0, 1.0, 0.0, 0.0, 1.0, 0.0, 1.0, 1.0, 0.0, 0.0, 1.0, 0.0, 1.0, 1.0, 0.0, 0.0, 1.0, 0.0, 1.0, 1.0, 0.0, 0.0, 1.0, 0.0, 1.0, 1.0, 0.0, 0.0, 1.0, 0.0, 1.0, 1.0, 0.0, 0.0, 1.0, 0.0, 1.0, 1.0, 0.0, 0.0, 1.0, 0.0, 1.0, 1.0, 0.0, 0.0, 1.0, 0.0, 1.0, 1.0, 0.0, 0.0, 1.0, 0.0, 1.0, 1.0])
me_cube_018.materials.append(mat_log)
me_cube_018.materials.append(mat_darklog)
me_cube_018.materials.append(mat_leaf)
me_cube_018.use_remesh_preserve_volume = False
me_cube_018.use_remesh_preserve_attributes = False
me_cube_018.use_mirror_vertex_groups = False
me_cube_018.update()

# ---- objects
ob_sun = bpy.data.objects.new('Sun', light_sun_001)
ob_tree1 = bpy.data.objects.new('Tree1', me_cube_018)

# ---- transforms, parenting, visibility, modifiers, constraints
ob_sun.location = (0.0, 7.055, 8.258)
ob_sun.lineart.crease_threshold = 0.0
ob_tree1.location = (0.01427, 0.05128, 0.3063)
ob_tree1.scale = (0.09542, 0.09542, 0.09542)
ob_tree1.lineart.crease_threshold = 0.0

# ---- collection membership
col_collection_1.objects.link(ob_sun)
col_collection_1.objects.link(ob_tree1)

# ---- scene / render settings (as saved in the file)
scene.frame_start = 1; scene.frame_end = 250; scene.frame_set(1)
scene.render.engine = 'CYCLES'
scene.render.resolution_percentage = 50
scene.render.dither_intensity = 0.0
scene.cycles.use_denoising = False
scene.cycles.samples = 128
scene.cycles.sampling_pattern = 'TABULATED_SOBOL'
scene.cycles.use_adaptive_sampling = False
scene.cycles.use_light_tree = False
scene.cycles.blur_glossy = 0.0
scene.cycles.sample_clamp_indirect = 0.0
scene.cycles.bake_type = 'ENVIRONMENT'
scene.view_settings.view_transform = 'Standard'
bpy.context.view_layer.update()

# ---- added for rendering (the .blend has no active camera): camera
cam_auto = bpy.data.cameras.new('AutoCamera')
cam_auto.lens = 50.0
cam_auto.sensor_width = 36.0
cam_auto.clip_end = 1000.0
ob_auto_camera = bpy.data.objects.new('AutoCamera', cam_auto)
scene.collection.objects.link(ob_auto_camera)
ob_auto_camera.location = (9.21512, -11.6585, 12.1474)
ob_auto_camera.rotation_euler = (1.09748, -7.21219e-08, 0.694738)
scene.camera = ob_auto_camera
bpy.context.view_layer.update()
